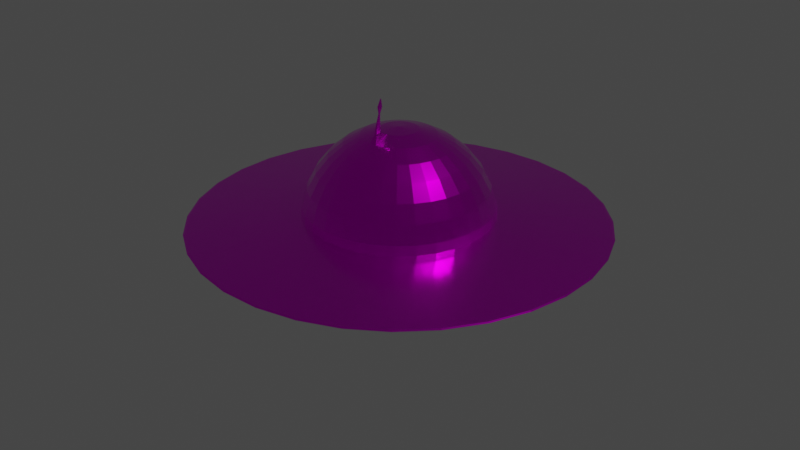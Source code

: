 # Source: untitled.blend  (saved by Blender 2.83.19; exported with 4.5.12 LTS)
import bpy
from mathutils import Matrix  # noqa: F401  (used for matrix-valued properties, if any)

bpy.ops.wm.read_factory_settings(use_empty=True)
scene = bpy.context.scene
scene.name = 'Scene'

# ---- collections
col_collection = bpy.data.collections.new('Collection'); scene.collection.children.link(col_collection)

# ---- images (referenced by path relative to the original .blend; pixels are not part of the script)
import os
ASSET_DIR = os.environ.get("B2B_ASSET_DIR", "")  # directory of the original .blend (textures are referenced by path, not embedded)
HERE = os.path.dirname(os.path.abspath(__file__))  # packed textures are extracted next to this script under _unpacked/

def load_image(name, relpath, width, height, colorspace="sRGB"):
    """Load a texture the original file referenced (path relative to the .blend, or extracted next to this script)."""
    p = next((c for c in (os.path.join(HERE, relpath), os.path.join(ASSET_DIR, relpath)) if relpath and os.path.exists(c)), "")
    if p:
        img = bpy.data.images.load(p, check_existing=True)
        img.name = name
    else:  # same state as the original file: an image datablock whose file is absent (Cycles renders it pink)
        img = bpy.data.images.new(name, width, height)
        img.source = "FILE"
        img.filepath = "//" + (relpath or name)
    img.colorspace_settings.name = colorspace
    return img
img_untitled = load_image('Untitled', 'textures/ufo.png', 1024, 1024, 'sRGB')

# ---- materials (node trees are filled in below, after node groups)
mat_material_001 = bpy.data.materials.new('Material.001')
mat_material_001.use_transparent_shadow = False

# ---- material node trees
mat_material_001.use_nodes = True; mat_material_001.node_tree.nodes.clear()
_N = mat_material_001.node_tree.nodes; _L = mat_material_001.node_tree.links
n0 = _N.new('ShaderNodeOutputMaterial'); n0.name = 'Material Output'; n0.location = (300, 300)
n1 = _N.new('ShaderNodeBsdfPrincipled'); n1.name = 'Principled BSDF'; n1.location = (10, 300)
n1.distribution = 'GGX'
n1.subsurface_method = 'BURLEY'
n1.inputs[1].default_value = 1.0
n1.inputs[2].default_value = 0.1939
n1.inputs[3].default_value = 1.45
n1.inputs[19].default_value = 0.1061
n1.inputs[27].default_value = (0.0, 0.0, 0.0, 1.0)
n1.inputs[28].default_value = 1.0
n2 = _N.new('ShaderNodeTexImage'); n2.name = 'Image Texture'; n2.location = (-340, 105)
n2.image = img_untitled
_L.new(n1.outputs[0], n0.inputs[0])
_L.new(n2.outputs[0], n1.inputs[0])
n0.is_active_output = True

# ---- world
world_world = bpy.data.worlds.new('World'); scene.world = world_world
world_world.use_nodes = True; world_world.node_tree.nodes.clear()
_N = world_world.node_tree.nodes; _L = world_world.node_tree.links
n0 = _N.new('ShaderNodeOutputWorld'); n0.name = 'World Output'; n0.location = (300, 300)
n1 = _N.new('ShaderNodeBackground'); n1.name = 'Background'; n1.location = (10, 300)
n1.inputs[0].default_value = (0.05088, 0.05088, 0.05088, 1.0)
_L.new(n1.outputs[0], n0.inputs[0])
n0.is_active_output = True
world_world.color = (0.05088, 0.05088, 0.05088)
world_world.use_sun_shadow = False
world_world.sun_shadow_jitter_overblur = 0.0

# ---- cameras
cam_camera = bpy.data.cameras.new('Camera')
cam_camera.clip_end = 100.0
cam_camera.ortho_scale = 7.314

# ---- lights
light_light = bpy.data.lights.new('Light', 'POINT')
light_light.transmission_factor = 0.0
light_light.energy = 1000.0
light_light.shadow_soft_size = 0.1
light_light.shadow_maximum_resolution = 0.006
light_light.use_absolute_resolution = True

# ---- meshes
me_sphere = bpy.data.meshes.new('Sphere')
me_sphere.from_pydata([(0.0, 0.1951, 0.9808), (0.0, 0.3827, 0.9239), (0.0, 0.5556, 0.8315), (0.0, 0.7071, 0.7071), (0.0, 0.8315, 0.5556), (0.0, 0.9239, 0.3827), (0.0, 0.9808, 0.1951), (0.0, 0.9808, -0.1951), (0.0, 0.5556, -0.8315), (0.03806, 0.1913, 0.9808), (0.07466, 0.3753, 0.9239), (0.1084, 0.5449, 0.8315), (0.1379, 0.6935, 0.7071), (0.1622, 0.8155, 0.5556), (0.1802, 0.9061, 0.3827), (0.1913, 0.9619, 0.1951), (0.1913, 0.9619, -0.1951), (0.1802, 0.9061, -0.3827), (0.1622, 0.8155, -0.5556), (0.1379, 0.6935, -0.7071), (0.1084, 0.5449, -0.8315), (0.07466, 0.3753, -0.9239), (0.03806, 0.1913, -0.9808), (0.07466, 0.1802, 0.9808), (0.1464, 0.3536, 0.9239), (0.2126, 0.5133, 0.8315), (0.2706, 0.6533, 0.7071), (0.3182, 0.7682, 0.5556), (0.3536, 0.8536, 0.3827), (0.3753, 0.9061, 0.1951), (0.3753, 0.9061, -0.1951), (0.3536, 0.8536, -0.3827), (0.3182, 0.7682, -0.5556), (0.2706, 0.6533, -0.7071), (0.2126, 0.5133, -0.8315), (0.1464, 0.3536, -0.9239), (0.07466, 0.1802, -0.9808), (0.1084, 0.1622, 0.9808), (0.2126, 0.3182, 0.9239), (0.3087, 0.4619, 0.8315), (0.3928, 0.5879, 0.7071), (0.4619, 0.6913, 0.5556), (0.5133, 0.7682, 0.3827), (0.5449, 0.8155, 0.1951), (0.5449, 0.8155, -0.1951), (0.5133, 0.7682, -0.3827), (0.4619, 0.6913, -0.5556), (0.3928, 0.5879, -0.7071), (0.3087, 0.4619, -0.8315), (0.2126, 0.3182, -0.9239), (0.1084, 0.1622, -0.9808), (0.1379, 0.1379, 0.9808), (0.2706, 0.2706, 0.9239), (0.3928, 0.3928, 0.8315), (0.5, 0.5, 0.7071), (0.5879, 0.5879, 0.5556), (0.6533, 0.6533, 0.3827), (0.6935, 0.6935, 0.1951), (0.6935, 0.6935, -0.1951), (0.6533, 0.6533, -0.3827), (0.5879, 0.5879, -0.5556), (0.5, 0.5, -0.7071), (0.3928, 0.3928, -0.8315), (0.2706, 0.2706, -0.9239), (0.1379, 0.1379, -0.9808), (0.1622, 0.1084, 0.9808), (0.3182, 0.2126, 0.9239), (0.4619, 0.3087, 0.8315), (0.5879, 0.3928, 0.7071), (0.6913, 0.4619, 0.5556), (0.7682, 0.5133, 0.3827), (0.8155, 0.5449, 0.1951), (0.8155, 0.5449, -0.1951), (0.7682, 0.5133, -0.3827), (0.6913, 0.4619, -0.5556), (0.5879, 0.3928, -0.7071), (0.4619, 0.3087, -0.8315), (0.3182, 0.2126, -0.9239), (0.1622, 0.1084, -0.9808), (0.1802, 0.07466, 0.9808), (0.3536, 0.1464, 0.9239), (0.5133, 0.2126, 0.8315), (0.6533, 0.2706, 0.7071), (0.7682, 0.3182, 0.5556), (0.8536, 0.3536, 0.3827), (0.9061, 0.3753, 0.1951), (0.9061, 0.3753, -0.1951), (0.8536, 0.3536, -0.3827), (0.7682, 0.3182, -0.5556), (0.6533, 0.2706, -0.7071), (0.5133, 0.2126, -0.8315), (0.3536, 0.1464, -0.9239), (0.1802, 0.07466, -0.9808), (0.1913, 0.03806, 0.9808), (0.3753, 0.07466, 0.9239), (0.5449, 0.1084, 0.8315), (0.6935, 0.1379, 0.7071), (0.8155, 0.1622, 0.5556), (0.9061, 0.1802, 0.3827), (0.9619, 0.1913, 0.1951), (0.9619, 0.1913, -0.1951), (0.9061, 0.1802, -0.3827), (0.8155, 0.1622, -0.5556), (0.6935, 0.1379, -0.7071), (0.5449, 0.1084, -0.8315), (0.3753, 0.07466, -0.9239), (0.1913, 0.03806, -0.9808), (0.1951, -3.266e-07, 0.9808), (0.3827, -3.192e-07, 0.9239), (0.5556, -3.117e-07, 0.8315), (0.7071, -3.192e-07, 0.7071), (0.8315, -3.341e-07, 0.5556), (0.9239, -2.745e-07, 0.3827), (0.9808, -3.937e-07, 0.1951), (0.9808, -3.937e-07, -0.1951), (0.9239, -2.298e-07, -0.3827), (0.8315, -3.341e-07, -0.5556), (0.7071, -3.192e-07, -0.7071), (0.5556, -3.415e-07, -0.8315), (0.3827, -3.043e-07, -0.9239), (0.1951, -3.08e-07, -0.9808), (0.1913, -0.03806, 0.9808), (0.3753, -0.07466, 0.9239), (0.5449, -0.1084, 0.8315), (0.6935, -0.138, 0.7071), (0.8155, -0.1622, 0.5556), (0.9061, -0.1802, 0.3827), (0.9619, -0.1913, 0.1951), (0.9619, -0.1913, -0.1951), (0.9061, -0.1802, -0.3827), (0.8155, -0.1622, -0.5556), (0.6935, -0.138, -0.7071), (0.5449, -0.1084, -0.8315), (0.3753, -0.07466, -0.9239), (0.1913, -0.03806, -0.9808), (0.1802, -0.07466, 0.9808), (0.3536, -0.1464, 0.9239), (0.5133, -0.2126, 0.8315), (0.6533, -0.2706, 0.7071), (0.7682, -0.3182, 0.5556), (0.8536, -0.3536, 0.3827), (0.9061, -0.3753, 0.1951), (0.9061, -0.3753, -0.1951), (0.8536, -0.3536, -0.3827), (0.7682, -0.3182, -0.5556), (0.6533, -0.2706, -0.7071), (0.5133, -0.2126, -0.8315), (0.3536, -0.1464, -0.9239), (0.1802, -0.07466, -0.9808), (0.1622, -0.1084, 0.9808), (0.3182, -0.2126, 0.9239), (0.4619, -0.3087, 0.8315), (0.5879, -0.3928, 0.7071), (0.6913, -0.4619, 0.5556), (0.7682, -0.5133, 0.3827), (0.8155, -0.5449, 0.1951), (0.8155, -0.5449, -0.1951), (0.7682, -0.5133, -0.3827), (0.6913, -0.4619, -0.5556), (0.5879, -0.3928, -0.7071), (0.4619, -0.3087, -0.8315), (0.3182, -0.2126, -0.9239), (0.1622, -0.1084, -0.9808), (0.1379, -0.138, 0.9808), (0.2706, -0.2706, 0.9239), (0.3928, -0.3928, 0.8315), (0.5, -0.5, 0.7071), (0.5879, -0.5879, 0.5556), (0.6533, -0.6533, 0.3827), (0.6935, -0.6935, 0.1951), (0.6935, -0.6935, -0.1951), (0.6533, -0.6533, -0.3827), (0.5879, -0.5879, -0.5556), (0.5, -0.5, -0.7071), (0.3928, -0.3928, -0.8315), (0.2706, -0.2706, -0.9239), (0.1379, -0.138, -0.9808), (0.1084, -0.1622, 0.9808), (0.2126, -0.3182, 0.9239), (0.3087, -0.4619, 0.8315), (0.3928, -0.5879, 0.7071), (0.4619, -0.6913, 0.5556), (0.5133, -0.7682, 0.3827), (0.5449, -0.8155, 0.1951), (0.5449, -0.8155, -0.1951), (0.5133, -0.7682, -0.3827), (0.4619, -0.6913, -0.5556), (0.3928, -0.5879, -0.7071), (0.3087, -0.4619, -0.8315), (0.2126, -0.3182, -0.9239), (0.1084, -0.1622, -0.9808), (0.0, -3.258e-07, -1.0), (0.07466, -0.1802, 0.9808), (0.1464, -0.3536, 0.9239), (0.2126, -0.5133, 0.8315), (0.2706, -0.6533, 0.7071), (0.3182, -0.7682, 0.5556), (0.3536, -0.8536, 0.3827), (0.3753, -0.9061, 0.1951), (0.3753, -0.9061, -0.1951), (0.3536, -0.8536, -0.3827), (0.3182, -0.7682, -0.5556), (0.2706, -0.6533, -0.7071), (0.2126, -0.5133, -0.8315), (0.1464, -0.3536, -0.9239), (0.07466, -0.1802, -0.9808), (0.03806, -0.1913, 0.9808), (0.07466, -0.3753, 0.9239), (0.1084, -0.5449, 0.8315), (0.1379, -0.6935, 0.7071), (0.1622, -0.8155, 0.5556), (0.1802, -0.9061, 0.3827), (0.1913, -0.9619, 0.1951), (0.1913, -0.9619, -0.1951), (0.1802, -0.9061, -0.3827), (0.1622, -0.8155, -0.5556), (0.1379, -0.6935, -0.7071), (0.1084, -0.5449, -0.8315), (0.07466, -0.3753, -0.9239), (0.03806, -0.1913, -0.9808), (-7.212e-09, -0.1951, 0.9808), (4.122e-08, -0.3827, 0.9239), (2.632e-08, -0.5556, 0.8315), (-2.584e-08, -0.7071, 0.7071), (-8.544e-08, -0.8315, 0.5556), (6.357e-08, -0.9239, 0.3827), (-8.544e-08, -0.9808, 0.1951), (-8.544e-08, -0.9808, -0.1951), (6.357e-08, -0.9239, -0.3827), (-8.544e-08, -0.8315, -0.5556), (-2.584e-08, -0.7071, -0.7071), (-1.094e-08, -0.5556, -0.8315), (3.964e-09, -0.3827, -0.9239), (3.964e-09, -0.1951, -0.9808), (-0.03806, -0.1913, 0.9808), (-0.07466, -0.3753, 0.9239), (-0.1084, -0.5449, 0.8315), (-0.1379, -0.6935, 0.7071), (-0.1622, -0.8155, 0.5556), (-0.1802, -0.9061, 0.3827), (-0.1913, -0.9619, 0.1951), (-0.1913, -0.9619, -0.1951), (-0.1802, -0.9061, -0.3827), (-0.1622, -0.8155, -0.5556), (-0.1379, -0.6935, -0.7071), (-0.1084, -0.5449, -0.8315), (-0.07466, -0.3753, -0.9239), (-0.03806, -0.1913, -0.9808), (-0.07466, -0.1802, 0.9808), (-0.1464, -0.3536, 0.9239), (-0.2126, -0.5133, 0.8315), (-0.2706, -0.6533, 0.7071), (-0.3182, -0.7682, 0.5556), (-0.3536, -0.8536, 0.3827), (-0.3753, -0.9061, 0.1951), (-0.3753, -0.9061, -0.1951), (-0.3536, -0.8536, -0.3827), (-0.3182, -0.7682, -0.5556), (-0.2706, -0.6533, -0.7071), (-0.2126, -0.5133, -0.8315), (-0.1464, -0.3536, -0.9239), (-0.07466, -0.1802, -0.9808), (-0.1084, -0.1622, 0.9808), (-0.2126, -0.3182, 0.9239), (-0.3087, -0.4619, 0.8315), (-0.3928, -0.5879, 0.7071), (-0.4619, -0.6913, 0.5556), (-0.5133, -0.7682, 0.3827), (-0.5449, -0.8155, 0.1951), (-0.5449, -0.8155, -0.1951), (-0.5133, -0.7682, -0.3827), (-0.4619, -0.6913, -0.5556), (-0.3928, -0.5879, -0.7071), (-0.3087, -0.4619, -0.8315), (-0.2126, -0.3182, -0.9239), (-0.1084, -0.1622, -0.9808), (-2.304e-07, -5.562e-07, 1.0), (-0.1379, -0.138, 0.9808), (-0.2706, -0.2706, 0.9239), (-0.3928, -0.3928, 0.8315), (-0.5, -0.5, 0.7071), (-0.5879, -0.5879, 0.5556), (-0.6533, -0.6533, 0.3827), (-0.6935, -0.6935, 0.1951), (-0.6935, -0.6935, -0.1951), (-0.6533, -0.6533, -0.3827), (-0.5879, -0.5879, -0.5556), (-0.5, -0.5, -0.7071), (-0.3928, -0.3928, -0.8315), (-0.2706, -0.2706, -0.9239), (-0.1379, -0.1379, -0.9808), (-0.1622, -0.1084, 0.9808), (-0.3182, -0.2126, 0.9239), (-0.4619, -0.3087, 0.8315), (-0.5879, -0.3928, 0.7071), (-0.6913, -0.4619, 0.5556), (-0.7682, -0.5133, 0.3827), (-0.8155, -0.5449, 0.1951), (-0.8155, -0.5449, -0.1951), (-0.7682, -0.5133, -0.3827), (-0.6913, -0.4619, -0.5556), (-0.5879, -0.3928, -0.7071), (-0.4619, -0.3087, -0.8315), (-0.3182, -0.2126, -0.9239), (-0.1622, -0.1084, -0.9808), (-0.1802, -0.07466, 0.9808), (-0.3536, -0.1464, 0.9239), (-0.5133, -0.2126, 0.8315), (-0.6533, -0.2706, 0.7071), (-0.7682, -0.3182, 0.5556), (-0.8536, -0.3536, 0.3827), (-0.9061, -0.3753, 0.1951), (-0.9061, -0.3753, -0.1951), (-0.8536, -0.3536, -0.3827), (-0.7682, -0.3182, -0.5556), (-0.6533, -0.2706, -0.7071), (-0.5133, -0.2126, -0.8315), (-0.3536, -0.1464, -0.9239), (-0.1802, -0.07466, -0.9808), (-0.1913, -0.03806, 0.9808), (-0.3753, -0.07466, 0.9239), (-0.5449, -0.1084, 0.8315), (-0.6935, -0.1379, 0.7071), (-0.8155, -0.1622, 0.5556), (-0.9061, -0.1802, 0.3827), (-0.9619, -0.1913, 0.1951), (-0.9619, -0.1913, -0.1951), (-0.9061, -0.1802, -0.3827), (-0.8155, -0.1622, -0.5556), (-0.6935, -0.1379, -0.7071), (-0.5449, -0.1084, -0.8315), (-0.3753, -0.07466, -0.9239), (-0.1913, -0.03806, -0.9808), (-0.1951, -3.117e-07, 0.9808), (-0.3827, -2.819e-07, 0.9239), (-0.5556, -2.819e-07, 0.8315), (-0.7071, -1.851e-07, 0.7071), (-0.8315, -1.404e-07, 0.5556), (-0.9239, -3.192e-07, 0.3827), (-0.9808, -9.567e-08, 0.1951), (-0.9808, -9.567e-08, -0.1951), (-0.9239, -3.192e-07, -0.3827), (-0.8315, -1.404e-07, -0.5556), (-0.7071, -1.851e-07, -0.7071), (-0.5556, -2.596e-07, -0.8315), (-0.3827, -2.521e-07, -0.9239), (-0.1951, -3.155e-07, -0.9808), (-0.1913, 0.03806, 0.9808), (-0.3753, 0.07466, 0.9239), (-0.5449, 0.1084, 0.8315), (-0.6935, 0.1379, 0.7071), (-0.8155, 0.1622, 0.5556), (-0.9061, 0.1802, 0.3827), (-0.9619, 0.1913, 0.1951), (-0.9619, 0.1913, -0.1951), (-0.9061, 0.1802, -0.3827), (-0.8155, 0.1622, -0.5556), (-0.6935, 0.1379, -0.7071), (-0.5449, 0.1084, -0.8315), (-0.3753, 0.07466, -0.9239), (-0.1913, 0.03806, -0.9808), (-0.1802, 0.07466, 0.9808), (-0.3536, 0.1464, 0.9239), (-0.5133, 0.2126, 0.8315), (-0.6533, 0.2706, 0.7071), (-0.7682, 0.3182, 0.5556), (-0.8536, 0.3536, 0.3827), (-0.9061, 0.3753, 0.1951), (-0.9061, 0.3753, -0.1951), (-0.8536, 0.3536, -0.3827), (-0.7682, 0.3182, -0.5556), (-0.6533, 0.2706, -0.7071), (-0.5133, 0.2126, -0.8315), (-0.3536, 0.1464, -0.9239), (-0.1802, 0.07466, -0.9808), (-0.1622, 0.1084, 0.9808), (-0.3182, 0.2126, 0.9239), (-0.4619, 0.3087, 0.8315), (-0.5879, 0.3928, 0.7071), (-0.6913, 0.4619, 0.5556), (-0.7682, 0.5133, 0.3827), (-0.8155, 0.5449, 0.1951), (-0.8155, 0.5449, -0.1951), (-0.7682, 0.5133, -0.3827), (-0.6913, 0.4619, -0.5556), (-0.5879, 0.3928, -0.7071), (-0.4619, 0.3087, -0.8315), (-0.3182, 0.2126, -0.9239), (-0.1622, 0.1084, -0.9808), (-0.1379, 0.1379, 0.9808), (-0.2706, 0.2706, 0.9239), (-0.3928, 0.3928, 0.8315), (-0.5, 0.5, 0.7071), (-0.5879, 0.5879, 0.5556), (-0.6533, 0.6533, 0.3827), (-0.6935, 0.6935, 0.1951), (-0.6935, 0.6935, -0.1951), (-0.6533, 0.6533, -0.3827), (-0.5879, 0.5879, -0.5556), (-0.5, 0.5, -0.7071), (-0.3928, 0.3928, -0.8315), (-0.2706, 0.2706, -0.9239), (-0.1379, 0.1379, -0.9808), (-0.1084, 0.1622, 0.9808), (-0.2126, 0.3182, 0.9239), (-0.3087, 0.4619, 0.8315), (-0.3928, 0.5879, 0.7071), (-0.4619, 0.6913, 0.5556), (-0.5133, 0.7682, 0.3827), (-0.5449, 0.8155, 0.1951), (-0.5449, 0.8155, -0.1951), (-0.5133, 0.7682, -0.3827), (-0.4619, 0.6913, -0.5556), (-0.3928, 0.5879, -0.7071), (-0.3087, 0.4619, -0.8315), (-0.2126, 0.3182, -0.9239), (-0.1084, 0.1622, -0.9808), (-0.07466, 0.1802, 0.9808), (-0.1464, 0.3536, 0.9239), (-0.2126, 0.5133, 0.8315), (-0.2706, 0.6533, 0.7071), (-0.3182, 0.7682, 0.5556), (-0.3536, 0.8536, 0.3827), (-0.3753, 0.9061, 0.1951), (-0.3753, 0.9061, -0.1951), (-0.3536, 0.8536, -0.3827), (-0.3182, 0.7682, -0.5556), (-0.2706, 0.6533, -0.7071), (-0.2126, 0.5133, -0.8315), (-0.1464, 0.3536, -0.9239), (-0.07466, 0.1802, -0.9808), (-0.03806, 0.1913, 0.9808), (-0.07466, 0.3753, 0.9239), (-0.1084, 0.5449, 0.8315), (-0.1379, 0.6935, 0.7071), (-0.1622, 0.8155, 0.5556), (-0.1802, 0.9061, 0.3827), (-0.1913, 0.9619, 0.1951), (-0.1913, 0.9619, -0.1951), (-0.1802, 0.9061, -0.3827), (-0.1622, 0.8155, -0.5556), (-0.1379, 0.6935, -0.7071), (-0.1084, 0.5449, -0.8315), (-0.07466, 0.3753, -0.9239), (-0.03806, 0.1913, -0.9808), (6.357e-08, 0.9239, -0.3827), (2.722e-07, 0.8315, -0.5556), (1.53e-07, 0.7071, -0.7071), (7.847e-08, 0.3827, -0.9239), (1.514e-08, 0.1951, -0.9808), (0.0, 0.9908, 0.09372), (0.1933, 0.9717, 0.09372), (0.3792, 0.9154, 0.09372), (0.5504, 0.8238, 0.09372), (0.7006, 0.7006, 0.09372), (0.8238, 0.5504, 0.09372), (0.9154, 0.3792, 0.09372), (0.9717, 0.1933, 0.09372), (0.9908, -3.859e-07, 0.09372), (0.9717, -0.1933, 0.09372), (0.9154, -0.3792, 0.09372), (0.8238, -0.5504, 0.09372), (0.7006, -0.7006, 0.09372), (0.5504, -0.8238, 0.09372), (0.3792, -0.9154, 0.09372), (0.1933, -0.9717, 0.09372), (-9.319e-08, -0.9908, 0.09372), (-0.1933, -0.9717, 0.09372), (-0.3792, -0.9154, 0.09372), (-0.5504, -0.8238, 0.09372), (-0.7006, -0.7006, 0.09372), (-0.8238, -0.5504, 0.09372), (-0.9154, -0.3792, 0.09372), (-0.9717, -0.1933, 0.09372), (-0.9908, -1.189e-07, 0.09372), (-0.9717, 0.1933, 0.09372), (-0.9154, 0.3792, 0.09372), (-0.8238, 0.5504, 0.09372), (-0.7006, 0.7006, 0.09372), (-0.5504, 0.8238, 0.09372), (-0.3792, 0.9154, 0.09372), (-0.1933, 0.9717, 0.09372), (0.0, 0.9904, -0.09755), (0.1932, 0.9714, -0.09755), (0.379, 0.915, -0.09755), (0.5502, 0.8235, -0.09755), (0.7003, 0.7003, -0.09755), (0.8235, 0.5502, -0.09755), (0.915, 0.379, -0.09755), (0.9714, 0.1932, -0.09755), (0.9904, -3.862e-07, -0.09755), (0.9714, -0.1932, -0.09755), (0.915, -0.379, -0.09755), (0.8235, -0.5502, -0.09755), (0.7003, -0.7003, -0.09755), (0.5502, -0.8235, -0.09755), (0.379, -0.915, -0.09755), (0.1932, -0.9714, -0.09755), (-9.289e-08, -0.9904, -0.09755), (-0.1932, -0.9714, -0.09755), (-0.379, -0.915, -0.09755), (-0.5502, -0.8235, -0.09755), (-0.7003, -0.7003, -0.09755), (-0.8235, -0.5502, -0.09755), (-0.915, -0.379, -0.09755), (-0.9714, -0.1932, -0.09755), (-0.9904, -1.18e-07, -0.09755), (-0.9714, 0.1932, -0.09755), (-0.915, 0.379, -0.09755), (-0.8235, 0.5502, -0.09755), (-0.7003, 0.7003, -0.09755), (-0.5502, 0.8235, -0.09755), (-0.379, 0.915, -0.09755), (-0.1932, 0.9714, -0.09755), (-1.458e-07, 2.14, 0.006378), (-1.458e-07, 2.16, -0.001172), (0.4174, 2.099, 0.006378), (0.4213, 2.118, -0.001172), (0.8189, 1.977, 0.006378), (0.8265, 1.995, -0.001172), (1.189, 1.779, 0.006378), (1.2, 1.796, -0.001172), (1.513, 1.513, 0.006378), (1.527, 1.527, -0.001172), (1.779, 1.189, 0.006378), (1.796, 1.2, -0.001172), (1.977, 0.8189, 0.006378), (1.995, 0.8265, -0.001172), (2.099, 0.4174, 0.006378), (2.118, 0.4213, -0.001172), (2.14, -4.994e-07, 0.006378), (2.16, -4.84e-07, -0.001172), (2.099, -0.4175, 0.006378), (2.118, -0.4213, -0.001172), (1.977, -0.8189, 0.006378), (1.995, -0.8265, -0.001172), (1.779, -1.189, 0.006378), (1.796, -1.2, -0.001172), (1.513, -1.513, 0.006378), (1.527, -1.527, -0.001172), (1.189, -1.779, 0.006378), (1.2, -1.796, -0.001172), (0.8189, -1.977, 0.006378), (0.8265, -1.995, -0.001172), (0.4174, -2.099, 0.006378), (0.4213, -2.118, -0.001172), (-3.471e-07, -2.14, 0.006378), (-3.625e-07, -2.16, -0.001172), (-0.4174, -2.099, 0.006378), (-0.4213, -2.118, -0.001172), (-0.8189, -1.977, 0.006378), (-0.8265, -1.995, -0.001172), (-1.189, -1.779, 0.006378), (-1.2, -1.796, -0.001172), (-1.513, -1.513, 0.006378), (-1.527, -1.527, -0.001172), (-1.779, -1.189, 0.006378), (-1.796, -1.2, -0.001172), (-1.977, -0.8189, 0.006378), (-1.995, -0.8265, -0.001172), (-2.099, -0.4174, 0.006378), (-2.118, -0.4213, -0.001172), (-2.14, 7.732e-08, 0.006378), (-2.16, 3.094e-08, -0.001172), (-2.099, 0.4174, 0.006378), (-2.118, 0.4213, -0.001172), (-1.977, 0.8189, 0.006378), (-1.995, 0.8265, -0.001172), (-1.779, 1.189, 0.006378), (-1.796, 1.2, -0.001172), (-1.513, 1.513, 0.006378), (-1.527, 1.527, -0.001172), (-1.189, 1.779, 0.006378), (-1.2, 1.796, -0.001172), (-0.8189, 1.977, 0.006378), (-0.8265, 1.995, -0.001172), (-0.4174, 2.099, 0.006378), (-0.4213, 2.118, -0.001172), (-1.458e-07, 2.139, -0.009031), (0.4173, 2.098, -0.009031), (0.8185, 1.976, -0.009031), (1.188, 1.778, -0.009031), (1.512, 1.512, -0.009031), (1.778, 1.188, -0.009031), (1.976, 0.8185, -0.009031), (2.098, 0.4173, -0.009031), (2.139, -5.001e-07, -0.009031), (2.098, -0.4173, -0.009031), (1.976, -0.8185, -0.009031), (1.778, -1.188, -0.009031), (1.512, -1.512, -0.009031), (1.188, -1.778, -0.009031), (0.8185, -1.976, -0.009031), (0.4173, -2.098, -0.009031), (-3.464e-07, -2.139, -0.009031), (-0.4173, -2.098, -0.009031), (-0.8185, -1.976, -0.009031), (-1.188, -1.778, -0.009031), (-1.512, -1.512, -0.009031), (-1.778, -1.188, -0.009031), (-1.976, -0.8185, -0.009031), (-2.098, -0.4173, -0.009031), (-2.139, 7.921e-08, -0.009031), (-2.098, 0.4173, -0.009031), (-1.976, 0.8185, -0.009031), (-1.778, 1.188, -0.009031), (-1.512, 1.512, -0.009031), (-1.188, 1.778, -0.009031), (-0.8185, 1.976, -0.009031), (-0.4173, 2.098, -0.009031), (0.0332, -0.2777, 1.023), (0.04412, -0.3351, 1.02), (0.02185, -0.2788, 1.023), (0.02185, -0.3372, 1.021), (0.03415, -0.2792, 1.052), (0.04507, -0.3364, 1.058), (0.0228, -0.2803, 1.052), (0.0228, -0.3384, 1.058), (0.03692, -0.2814, 1.219), (0.04057, -0.3005, 1.221), (0.03314, -0.2818, 1.219), (0.03314, -0.3012, 1.221), (0.04036, -0.2587, 1.28), (0.04996, -0.309, 1.285), (0.03036, -0.2596, 1.281), (0.03036, -0.3108, 1.286), (0.04057, -0.2711, 1.363), (0.04242, -0.2808, 1.364), (0.03864, -0.2713, 1.363), (0.03864, -0.2812, 1.364)], [], [(2, 1, 10, 11), (446, 445, 17, 18), (3, 2, 11, 12), (447, 446, 18, 19), (4, 3, 12, 13), (8, 447, 19, 20), (5, 4, 13, 14), (448, 8, 20, 21), (6, 5, 14, 15), (449, 448, 21, 22), (450, 6, 15, 451), (0, 276, 9), (191, 449, 22), (498, 497, 593, 594), (1, 0, 9, 10), (445, 7, 16, 17), (10, 9, 23, 24), (17, 16, 30, 31), (11, 10, 24, 25), (18, 17, 31, 32), (12, 11, 25, 26), (19, 18, 32, 33), (13, 12, 26, 27), (20, 19, 33, 34), (14, 13, 27, 28), (21, 20, 34, 35), (15, 14, 28, 29), (22, 21, 35, 36), (451, 15, 29, 452), (9, 276, 23), (191, 22, 36), (480, 481, 576, 574), (28, 27, 41, 42), (35, 34, 48, 49), (29, 28, 42, 43), (36, 35, 49, 50), (452, 29, 43, 453), (23, 276, 37), (191, 36, 50), (454, 455, 524, 522), (24, 23, 37, 38), (31, 30, 44, 45), (25, 24, 38, 39), (32, 31, 45, 46), (26, 25, 39, 40), (33, 32, 46, 47), (27, 26, 40, 41), (34, 33, 47, 48), (45, 44, 58, 59), (39, 38, 52, 53), (46, 45, 59, 60), (40, 39, 53, 54), (47, 46, 60, 61), (41, 40, 54, 55), (48, 47, 61, 62), (42, 41, 55, 56), (49, 48, 62, 63), (43, 42, 56, 57), (50, 49, 63, 64), (453, 43, 57, 454), (37, 276, 51), (191, 50, 64), (499, 498, 594, 595), (38, 37, 51, 52), (63, 62, 76, 77), (57, 56, 70, 71), (64, 63, 77, 78), (454, 57, 71, 455), (51, 276, 65), (191, 64, 78), (481, 450, 514, 576), (52, 51, 65, 66), (59, 58, 72, 73), (53, 52, 66, 67), (60, 59, 73, 74), (54, 53, 67, 68), (61, 60, 74, 75), (55, 54, 68, 69), (62, 61, 75, 76), (56, 55, 69, 70), (67, 66, 80, 81), (74, 73, 87, 88), (68, 67, 81, 82), (75, 74, 88, 89), (69, 68, 82, 83), (76, 75, 89, 90), (70, 69, 83, 84), (77, 76, 90, 91), (71, 70, 84, 85), (78, 77, 91, 92), (455, 71, 85, 456), (65, 276, 79), (191, 78, 92), (455, 456, 526, 524), (66, 65, 79, 80), (73, 72, 86, 87), (85, 84, 98, 99), (92, 91, 105, 106), (456, 85, 99, 457), (79, 276, 93), (191, 92, 106), (500, 499, 595, 596), (80, 79, 93, 94), (87, 86, 100, 101), (81, 80, 94, 95), (88, 87, 101, 102), (82, 81, 95, 96), (89, 88, 102, 103), (83, 82, 96, 97), (90, 89, 103, 104), (84, 83, 97, 98), (91, 90, 104, 105), (102, 101, 115, 116), (96, 95, 109, 110), (103, 102, 116, 117), (97, 96, 110, 111), (104, 103, 117, 118), (98, 97, 111, 112), (105, 104, 118, 119), (99, 98, 112, 113), (106, 105, 119, 120), (457, 99, 113, 458), (93, 276, 107), (191, 106, 120), (456, 457, 528, 526), (94, 93, 107, 108), (101, 100, 114, 115), (95, 94, 108, 109), (120, 119, 133, 134), (458, 113, 127, 459), (107, 276, 121), (191, 120, 134), (501, 500, 596, 597), (108, 107, 121, 122), (115, 114, 128, 129), (109, 108, 122, 123), (116, 115, 129, 130), (110, 109, 123, 124), (117, 116, 130, 131), (111, 110, 124, 125), (118, 117, 131, 132), (112, 111, 125, 126), (119, 118, 132, 133), (113, 112, 126, 127), (131, 130, 144, 145), (125, 124, 138, 139), (132, 131, 145, 146), (126, 125, 139, 140), (133, 132, 146, 147), (127, 126, 140, 141), (134, 133, 147, 148), (459, 127, 141, 460), (121, 276, 135), (191, 134, 148), (457, 458, 530, 528), (122, 121, 135, 136), (129, 128, 142, 143), (123, 122, 136, 137), (130, 129, 143, 144), (124, 123, 137, 138), (135, 276, 149), (191, 148, 162), (502, 501, 597, 598), (136, 135, 149, 150), (143, 142, 156, 157), (137, 136, 150, 151), (144, 143, 157, 158), (138, 137, 151, 152), (145, 144, 158, 159), (139, 138, 152, 153), (146, 145, 159, 160), (140, 139, 153, 154), (147, 146, 160, 161), (141, 140, 154, 155), (148, 147, 161, 162), (460, 141, 155, 461), (153, 152, 166, 167), (160, 159, 173, 174), (154, 153, 167, 168), (161, 160, 174, 175), (155, 154, 168, 169), (162, 161, 175, 176), (461, 155, 169, 462), (149, 276, 163), (191, 162, 176), (458, 459, 532, 530), (150, 149, 163, 164), (157, 156, 170, 171), (151, 150, 164, 165), (158, 157, 171, 172), (152, 151, 165, 166), (159, 158, 172, 173), (503, 502, 598, 599), (164, 163, 177, 178), (171, 170, 184, 185), (165, 164, 178, 179), (172, 171, 185, 186), (166, 165, 179, 180), (173, 172, 186, 187), (167, 166, 180, 181), (174, 173, 187, 188), (168, 167, 181, 182), (175, 174, 188, 189), (169, 168, 182, 183), (176, 175, 189, 190), (462, 169, 183, 463), (163, 276, 177), (191, 176, 190), (188, 187, 202, 203), (182, 181, 196, 197), (189, 188, 203, 204), (183, 182, 197, 198), (190, 189, 204, 205), (463, 183, 198, 464), (177, 276, 192), (191, 190, 205), (459, 460, 534, 532), (178, 177, 192, 193), (185, 184, 199, 200), (179, 178, 193, 194), (186, 185, 200, 201), (180, 179, 194, 195), (187, 186, 201, 202), (181, 180, 195, 196), (193, 192, 206, 207), (200, 199, 213, 214), (194, 193, 207, 208), (201, 200, 214, 215), (195, 194, 208, 209), (202, 201, 215, 216), (196, 195, 209, 210), (203, 202, 216, 217), (197, 196, 210, 211), (204, 203, 217, 218), (198, 197, 211, 212), (205, 204, 218, 219), (464, 198, 212, 465), (192, 276, 206), (191, 205, 219), (504, 503, 599, 600), (211, 210, 224, 225), (218, 217, 231, 232), (212, 211, 225, 226), (219, 218, 232, 233), (465, 212, 226, 466), (206, 276, 220), (191, 219, 233), (460, 461, 536, 534), (207, 206, 610, 611), (214, 213, 227, 228), (208, 207, 221, 222), (215, 214, 228, 229), (209, 208, 222, 223), (216, 215, 229, 230), (210, 209, 223, 224), (217, 216, 230, 231), (228, 227, 241, 242), (222, 221, 235, 236), (229, 228, 242, 243), (223, 222, 236, 237), (230, 229, 243, 244), (224, 223, 237, 238), (231, 230, 244, 245), (225, 224, 238, 239), (232, 231, 245, 246), (226, 225, 239, 240), (233, 232, 246, 247), (466, 226, 240, 467), (220, 276, 234), (191, 233, 247), (505, 504, 600, 601), (221, 220, 234, 235), (246, 245, 259, 260), (240, 239, 253, 254), (247, 246, 260, 261), (467, 240, 254, 468), (234, 276, 248), (191, 247, 261), (461, 462, 538, 536), (235, 234, 248, 249), (242, 241, 255, 256), (236, 235, 249, 250), (243, 242, 256, 257), (237, 236, 250, 251), (244, 243, 257, 258), (238, 237, 251, 252), (245, 244, 258, 259), (239, 238, 252, 253), (257, 256, 270, 271), (251, 250, 264, 265), (258, 257, 271, 272), (252, 251, 265, 266), (259, 258, 272, 273), (253, 252, 266, 267), (260, 259, 273, 274), (254, 253, 267, 268), (261, 260, 274, 275), (468, 254, 268, 469), (248, 276, 262), (191, 261, 275), (506, 505, 601, 602), (249, 248, 262, 263), (256, 255, 269, 270), (250, 249, 263, 264), (275, 274, 289, 290), (469, 268, 283, 470), (262, 276, 277), (191, 275, 290), (462, 463, 540, 538), (263, 262, 277, 278), (270, 269, 284, 285), (264, 263, 278, 279), (271, 270, 285, 286), (265, 264, 279, 280), (272, 271, 286, 287), (266, 265, 280, 281), (273, 272, 287, 288), (267, 266, 281, 282), (274, 273, 288, 289), (268, 267, 282, 283), (280, 279, 293, 294), (287, 286, 300, 301), (281, 280, 294, 295), (288, 287, 301, 302), (282, 281, 295, 296), (289, 288, 302, 303), (283, 282, 296, 297), (290, 289, 303, 304), (470, 283, 297, 471), (277, 276, 291), (191, 290, 304), (507, 506, 602, 603), (278, 277, 291, 292), (285, 284, 298, 299), (279, 278, 292, 293), (286, 285, 299, 300), (471, 297, 311, 472), (291, 276, 305), (191, 304, 318), (463, 464, 542, 540), (292, 291, 305, 306), (299, 298, 312, 313), (293, 292, 306, 307), (300, 299, 313, 314), (294, 293, 307, 308), (301, 300, 314, 315), (295, 294, 308, 309), (302, 301, 315, 316), (296, 295, 309, 310), (303, 302, 316, 317), (297, 296, 310, 311), (304, 303, 317, 318), (315, 314, 328, 329), (309, 308, 322, 323), (316, 315, 329, 330), (310, 309, 323, 324), (317, 316, 330, 331), (311, 310, 324, 325), (318, 317, 331, 332), (472, 311, 325, 473), (305, 276, 319), (191, 318, 332), (508, 507, 603, 604), (306, 305, 319, 320), (313, 312, 326, 327), (307, 306, 320, 321), (314, 313, 327, 328), (308, 307, 321, 322), (319, 276, 333), (191, 332, 346), (464, 465, 544, 542), (320, 319, 333, 334), (327, 326, 340, 341), (321, 320, 334, 335), (328, 327, 341, 342), (322, 321, 335, 336), (329, 328, 342, 343), (323, 322, 336, 337), (330, 329, 343, 344), (324, 323, 337, 338), (331, 330, 344, 345), (325, 324, 338, 339), (332, 331, 345, 346), (473, 325, 339, 474), (337, 336, 350, 351), (344, 343, 357, 358), (338, 337, 351, 352), (345, 344, 358, 359), (339, 338, 352, 353), (346, 345, 359, 360), (474, 339, 353, 475), (333, 276, 347), (191, 346, 360), (509, 508, 604, 605), (334, 333, 347, 348), (341, 340, 354, 355), (335, 334, 348, 349), (342, 341, 355, 356), (336, 335, 349, 350), (343, 342, 356, 357), (483, 482, 578, 579), (348, 347, 361, 362), (355, 354, 368, 369), (349, 348, 362, 363), (356, 355, 369, 370), (350, 349, 363, 364), (357, 356, 370, 371), (351, 350, 364, 365), (358, 357, 371, 372), (352, 351, 365, 366), (359, 358, 372, 373), (353, 352, 366, 367), (360, 359, 373, 374), (475, 353, 367, 476), (347, 276, 361), (191, 360, 374), (372, 371, 385, 386), (366, 365, 379, 380), (373, 372, 386, 387), (367, 366, 380, 381), (374, 373, 387, 388), (476, 367, 381, 477), (361, 276, 375), (191, 374, 388), (465, 466, 546, 544), (362, 361, 375, 376), (369, 368, 382, 383), (363, 362, 376, 377), (370, 369, 383, 384), (364, 363, 377, 378), (371, 370, 384, 385), (365, 364, 378, 379), (383, 382, 396, 397), (377, 376, 390, 391), (384, 383, 397, 398), (378, 377, 391, 392), (385, 384, 398, 399), (379, 378, 392, 393), (386, 385, 399, 400), (380, 379, 393, 394), (387, 386, 400, 401), (381, 380, 394, 395), (388, 387, 401, 402), (477, 381, 395, 478), (375, 276, 389), (191, 388, 402), (510, 509, 605, 606), (376, 375, 389, 390), (401, 400, 414, 415), (395, 394, 408, 409), (402, 401, 415, 416), (478, 395, 409, 479), (389, 276, 403), (191, 402, 416), (484, 483, 579, 580), (390, 389, 403, 404), (397, 396, 410, 411), (391, 390, 404, 405), (398, 397, 411, 412), (392, 391, 405, 406), (399, 398, 412, 413), (393, 392, 406, 407), (400, 399, 413, 414), (394, 393, 407, 408), (405, 404, 418, 419), (412, 411, 425, 426), (406, 405, 419, 420), (413, 412, 426, 427), (407, 406, 420, 421), (414, 413, 427, 428), (408, 407, 421, 422), (415, 414, 428, 429), (409, 408, 422, 423), (416, 415, 429, 430), (479, 409, 423, 480), (403, 276, 417), (191, 416, 430), (466, 467, 548, 546), (404, 403, 417, 418), (411, 410, 424, 425), (423, 422, 436, 437), (430, 429, 443, 444), (480, 423, 437, 481), (417, 276, 431), (191, 430, 444), (511, 510, 606, 607), (418, 417, 431, 432), (425, 424, 438, 439), (419, 418, 432, 433), (426, 425, 439, 440), (420, 419, 433, 434), (427, 426, 440, 441), (421, 420, 434, 435), (428, 427, 441, 442), (422, 421, 435, 436), (429, 428, 442, 443), (440, 439, 445, 446), (434, 433, 2, 3), (441, 440, 446, 447), (435, 434, 3, 4), (442, 441, 447, 8), (436, 435, 4, 5), (443, 442, 8, 448), (437, 436, 5, 6), (444, 443, 448, 449), (481, 437, 6, 450), (431, 276, 0), (191, 444, 449), (485, 484, 580, 581), (432, 431, 0, 1), (439, 438, 7, 445), (433, 432, 1, 2), (467, 468, 550, 548), (512, 511, 607, 608), (486, 485, 581, 582), (468, 469, 552, 550), (513, 512, 608, 609), (487, 486, 582, 583), (469, 470, 554, 552), (482, 513, 609, 578), (488, 487, 583, 584), (470, 471, 556, 554), (489, 488, 584, 585), (471, 472, 558, 556), (490, 489, 585, 586), (472, 473, 560, 558), (491, 490, 586, 587), (473, 474, 562, 560), (492, 491, 587, 588), (474, 475, 564, 562), (493, 492, 588, 589), (475, 476, 566, 564), (494, 493, 589, 590), (476, 477, 568, 566), (450, 451, 516, 514), (495, 494, 590, 591), (477, 478, 570, 568), (451, 452, 518, 516), (496, 495, 591, 592), (478, 479, 572, 570), (452, 453, 520, 518), (497, 496, 592, 593), (479, 480, 574, 572), (453, 454, 522, 520), (438, 513, 482, 7), (424, 512, 513, 438), (410, 511, 512, 424), (396, 510, 511, 410), (382, 509, 510, 396), (368, 508, 509, 382), (354, 507, 508, 368), (340, 506, 507, 354), (326, 505, 506, 340), (312, 504, 505, 326), (298, 503, 504, 312), (284, 502, 503, 298), (269, 501, 502, 284), (255, 500, 501, 269), (241, 499, 500, 255), (227, 498, 499, 241), (213, 497, 498, 227), (199, 496, 497, 213), (184, 495, 496, 199), (170, 494, 495, 184), (156, 493, 494, 170), (142, 492, 493, 156), (128, 491, 492, 142), (114, 490, 491, 128), (100, 489, 490, 114), (86, 488, 489, 100), (72, 487, 488, 86), (58, 486, 487, 72), (44, 485, 486, 58), (30, 484, 485, 44), (16, 483, 484, 30), (7, 482, 483, 16), (578, 515, 517, 579), (579, 517, 519, 580), (580, 519, 521, 581), (581, 521, 523, 582), (582, 523, 525, 583), (583, 525, 527, 584), (584, 527, 529, 585), (585, 529, 531, 586), (586, 531, 533, 587), (587, 533, 535, 588), (588, 535, 537, 589), (589, 537, 539, 590), (590, 539, 541, 591), (591, 541, 543, 592), (592, 543, 545, 593), (593, 545, 547, 594), (594, 547, 549, 595), (595, 549, 551, 596), (596, 551, 553, 597), (597, 553, 555, 598), (598, 555, 557, 599), (599, 557, 559, 600), (600, 559, 561, 601), (601, 561, 563, 602), (602, 563, 565, 603), (603, 565, 567, 604), (604, 567, 569, 605), (605, 569, 571, 606), (606, 571, 573, 607), (607, 573, 575, 608), (608, 575, 577, 609), (609, 577, 515, 578), (577, 576, 514, 515), (575, 574, 576, 577), (573, 572, 574, 575), (571, 570, 572, 573), (569, 568, 570, 571), (567, 566, 568, 569), (565, 564, 566, 567), (563, 562, 564, 565), (561, 560, 562, 563), (559, 558, 560, 561), (557, 556, 558, 559), (555, 554, 556, 557), (553, 552, 554, 555), (551, 550, 552, 553), (549, 548, 550, 551), (547, 546, 548, 549), (545, 544, 546, 547), (543, 542, 544, 545), (541, 540, 542, 543), (539, 538, 540, 541), (537, 536, 538, 539), (535, 534, 536, 537), (533, 532, 534, 535), (531, 530, 532, 533), (529, 528, 530, 531), (527, 526, 528, 529), (525, 524, 526, 527), (523, 522, 524, 525), (521, 520, 522, 523), (519, 518, 520, 521), (517, 516, 518, 519), (515, 514, 516, 517), (610, 612, 616, 614), (220, 221, 613, 612), (221, 207, 611, 613), (206, 220, 612, 610), (617, 615, 619, 621), (611, 610, 614, 615), (613, 611, 615, 617), (612, 613, 617, 616), (618, 620, 624, 622), (616, 617, 621, 620), (614, 616, 620, 618), (615, 614, 618, 619), (622, 624, 628, 626), (619, 618, 622, 623), (621, 619, 623, 625), (620, 621, 625, 624), (627, 626, 628, 629), (623, 622, 626, 627), (625, 623, 627, 629), (624, 625, 629, 628)])
_uv = me_sphere.uv_layers.new(name='UVMap')
_uv.uv.foreach_set('vector', [0.4391, 0.193, 0.458, 0.2107, 0.4435, 0.2156, 0.418, 0.2, 0.4088, 0.8353, 0.3987, 0.8448, 0.3637, 0.8331, 0.3773, 0.8248, 0.4225, 0.1775, 0.4391, 0.193, 0.418, 0.2, 0.3956, 0.1864, 0.4225, 0.8225, 0.4088, 0.8353, 0.3773, 0.8248, 0.3956, 0.8136, 0.4088, 0.1647, 0.4225, 0.1775, 0.3956, 0.1864, 0.3773, 0.1752, 0.4391, 0.807, 0.4225, 0.8225, 0.3956, 0.8136, 0.418, 0.8, 0.3987, 0.1552, 0.4088, 0.1647, 0.3773, 0.1752, 0.3637, 0.1669, 0.458, 0.7893, 0.4391, 0.807, 0.418, 0.8, 0.4435, 0.7844, 0.3924, 0.1494, 0.3987, 0.1552, 0.3637, 0.1669, 0.3553, 0.1618, 0.4786, 0.77, 0.458, 0.7893, 0.4435, 0.7844, 0.4712, 0.7675, 0.3914, 0.1484, 0.3924, 0.1494, 0.3553, 0.1618, 0.3538, 0.1609, 0.4786, 0.23, 0.5, 0.25, 0.4712, 0.2325, 0.5, 0.75, 0.4786, 0.77, 0.4712, 0.7675, 0.6086, 0.6484, 0.5669, 0.6398, 0.6444, 0.5119, 0.7346, 0.5306, 0.458, 0.2107, 0.4786, 0.23, 0.4712, 0.2325, 0.4435, 0.2156, 0.3987, 0.8448, 0.3924, 0.8506, 0.3553, 0.8382, 0.3637, 0.8331, 0.4435, 0.2156, 0.4712, 0.2325, 0.4649, 0.2356, 0.4312, 0.2218, 0.3637, 0.8331, 0.3553, 0.8382, 0.3236, 0.8224, 0.3339, 0.8182, 0.418, 0.2, 0.4435, 0.2156, 0.4312, 0.2218, 0.4001, 0.209, 0.3773, 0.8248, 0.3637, 0.8331, 0.3339, 0.8182, 0.3505, 0.8114, 0.3956, 0.1864, 0.418, 0.2, 0.4001, 0.209, 0.3728, 0.1978, 0.3956, 0.8136, 0.3773, 0.8248, 0.3505, 0.8114, 0.3728, 0.8022, 0.3773, 0.1752, 0.3956, 0.1864, 0.3728, 0.1978, 0.3505, 0.1886, 0.418, 0.8, 0.3956, 0.8136, 0.3728, 0.8022, 0.4001, 0.791, 0.3637, 0.1669, 0.3773, 0.1752, 0.3505, 0.1886, 0.3339, 0.1818, 0.4435, 0.7844, 0.418, 0.8, 0.4001, 0.791, 0.4312, 0.7782, 0.3553, 0.1618, 0.3637, 0.1669, 0.3339, 0.1818, 0.3236, 0.1776, 0.4712, 0.7675, 0.4435, 0.7844, 0.4312, 0.7782, 0.4649, 0.7644, 0.3538, 0.1609, 0.3553, 0.1618, 0.3236, 0.1776, 0.3218, 0.1769, 0.4712, 0.2325, 0.5, 0.25, 0.4649, 0.2356, 0.5, 0.75, 0.4712, 0.7675, 0.4649, 0.7644, 0.4774, 0.1353, 0.4331, 0.1397, 0.3555, 0.01183, 0.4512, 0.002308, 0.3339, 0.1818, 0.3505, 0.1886, 0.3294, 0.2044, 0.3105, 0.1993, 0.4312, 0.7782, 0.4001, 0.791, 0.386, 0.7805, 0.4215, 0.771, 0.3236, 0.1776, 0.3339, 0.1818, 0.3105, 0.1993, 0.2988, 0.1962, 0.4649, 0.7644, 0.4312, 0.7782, 0.4215, 0.771, 0.46, 0.7607, 0.3218, 0.1769, 0.3236, 0.1776, 0.2988, 0.1962, 0.2967, 0.1957, 0.4649, 0.2356, 0.5, 0.25, 0.46, 0.2393, 0.5, 0.75, 0.4649, 0.7644, 0.46, 0.7607, 0.2794, 0.2165, 0.2706, 0.2387, 0.004615, 0.2256, 0.02365, 0.1778, 0.4312, 0.2218, 0.4649, 0.2356, 0.46, 0.2393, 0.4215, 0.229, 0.3339, 0.8182, 0.3236, 0.8224, 0.2988, 0.8038, 0.3105, 0.8007, 0.4001, 0.209, 0.4312, 0.2218, 0.4215, 0.229, 0.386, 0.2195, 0.3505, 0.8114, 0.3339, 0.8182, 0.3105, 0.8007, 0.3294, 0.7956, 0.3728, 0.1978, 0.4001, 0.209, 0.386, 0.2195, 0.3549, 0.2112, 0.3728, 0.8022, 0.3505, 0.8114, 0.3294, 0.7956, 0.3549, 0.7888, 0.3505, 0.1886, 0.3728, 0.1978, 0.3549, 0.2112, 0.3294, 0.2044, 0.4001, 0.791, 0.3728, 0.8022, 0.3549, 0.7888, 0.386, 0.7805, 0.3105, 0.8007, 0.2988, 0.8038, 0.2817, 0.7831, 0.2943, 0.7812, 0.386, 0.2195, 0.4215, 0.229, 0.4148, 0.2371, 0.3763, 0.2312, 0.3294, 0.7956, 0.3105, 0.8007, 0.2943, 0.7812, 0.3149, 0.7781, 0.3549, 0.2112, 0.386, 0.2195, 0.3763, 0.2312, 0.3426, 0.2261, 0.3549, 0.7888, 0.3294, 0.7956, 0.3149, 0.7781, 0.3426, 0.7739, 0.3294, 0.2044, 0.3549, 0.2112, 0.3426, 0.2261, 0.3149, 0.2219, 0.386, 0.7805, 0.3549, 0.7888, 0.3426, 0.7739, 0.3763, 0.7688, 0.3105, 0.1993, 0.3294, 0.2044, 0.3149, 0.2219, 0.2943, 0.2188, 0.4215, 0.771, 0.386, 0.7805, 0.3763, 0.7688, 0.4148, 0.7629, 0.2988, 0.1962, 0.3105, 0.1993, 0.2943, 0.2188, 0.2817, 0.2169, 0.46, 0.7607, 0.4215, 0.771, 0.4148, 0.7629, 0.4566, 0.7566, 0.2967, 0.1957, 0.2988, 0.1962, 0.2817, 0.2169, 0.2794, 0.2165, 0.46, 0.2393, 0.5, 0.25, 0.4566, 0.2434, 0.5, 0.75, 0.46, 0.7607, 0.4566, 0.7566, 0.6462, 0.661, 0.6086, 0.6484, 0.7346, 0.5306, 0.8157, 0.5577, 0.4215, 0.229, 0.46, 0.2393, 0.4566, 0.2434, 0.4148, 0.2371, 0.4148, 0.7629, 0.3763, 0.7688, 0.3714, 0.7563, 0.4114, 0.7544, 0.2817, 0.2169, 0.2943, 0.2188, 0.2861, 0.2395, 0.2729, 0.2388, 0.4566, 0.7566, 0.4148, 0.7629, 0.4114, 0.7544, 0.4548, 0.7522, 0.2794, 0.2165, 0.2817, 0.2169, 0.2729, 0.2388, 0.2706, 0.2387, 0.4566, 0.2434, 0.5, 0.25, 0.4548, 0.2478, 0.5, 0.75, 0.4566, 0.7566, 0.4548, 0.7522, 0.4331, 0.1397, 0.3914, 0.1484, 0.2653, 0.0305, 0.3555, 0.01183, 0.4148, 0.2371, 0.4566, 0.2434, 0.4548, 0.2478, 0.4114, 0.2456, 0.2943, 0.7812, 0.2817, 0.7831, 0.2729, 0.7612, 0.2861, 0.7605, 0.3763, 0.2312, 0.4148, 0.2371, 0.4114, 0.2456, 0.3714, 0.2437, 0.3149, 0.7781, 0.2943, 0.7812, 0.2861, 0.7605, 0.3075, 0.7595, 0.3426, 0.2261, 0.3763, 0.2312, 0.3714, 0.2437, 0.3363, 0.2419, 0.3426, 0.7739, 0.3149, 0.7781, 0.3075, 0.7595, 0.3363, 0.7581, 0.3149, 0.2219, 0.3426, 0.2261, 0.3363, 0.2419, 0.3075, 0.2405, 0.3763, 0.7688, 0.3426, 0.7739, 0.3363, 0.7581, 0.3714, 0.7563, 0.2943, 0.2188, 0.3149, 0.2219, 0.3075, 0.2405, 0.2861, 0.2395, 0.3714, 0.2437, 0.4114, 0.2456, 0.4114, 0.2544, 0.3714, 0.2563, 0.3075, 0.7595, 0.2861, 0.7605, 0.2861, 0.7395, 0.3075, 0.7405, 0.3363, 0.2419, 0.3714, 0.2437, 0.3714, 0.2563, 0.3363, 0.2581, 0.3363, 0.7581, 0.3075, 0.7595, 0.3075, 0.7405, 0.3363, 0.7419, 0.3075, 0.2405, 0.3363, 0.2419, 0.3363, 0.2581, 0.3075, 0.2595, 0.3714, 0.7563, 0.3363, 0.7581, 0.3363, 0.7419, 0.3714, 0.7437, 0.2861, 0.2395, 0.3075, 0.2405, 0.3075, 0.2595, 0.2861, 0.2605, 0.4114, 0.7544, 0.3714, 0.7563, 0.3714, 0.7437, 0.4114, 0.7456, 0.2729, 0.2388, 0.2861, 0.2395, 0.2861, 0.2605, 0.2729, 0.2612, 0.4548, 0.7522, 0.4114, 0.7544, 0.4114, 0.7456, 0.4548, 0.7478, 0.2706, 0.2387, 0.2729, 0.2388, 0.2729, 0.2612, 0.2706, 0.2613, 0.4548, 0.2478, 0.5, 0.25, 0.4548, 0.2522, 0.5, 0.75, 0.4548, 0.7522, 0.4548, 0.7478, 0.2706, 0.2387, 0.2706, 0.2613, 0.004615, 0.2744, 0.004615, 0.2256, 0.4114, 0.2456, 0.4548, 0.2478, 0.4548, 0.2522, 0.4114, 0.2544, 0.2861, 0.7605, 0.2729, 0.7612, 0.2729, 0.7388, 0.2861, 0.7395, 0.2729, 0.2612, 0.2861, 0.2605, 0.2943, 0.2812, 0.2817, 0.2831, 0.4548, 0.7478, 0.4114, 0.7456, 0.4148, 0.7371, 0.4566, 0.7434, 0.2706, 0.2613, 0.2729, 0.2612, 0.2817, 0.2831, 0.2794, 0.2835, 0.4548, 0.2522, 0.5, 0.25, 0.4566, 0.2566, 0.5, 0.75, 0.4548, 0.7478, 0.4566, 0.7434, 0.6781, 0.6769, 0.6462, 0.661, 0.8157, 0.5577, 0.8846, 0.5922, 0.4114, 0.2544, 0.4548, 0.2522, 0.4566, 0.2566, 0.4148, 0.2629, 0.2861, 0.7395, 0.2729, 0.7388, 0.2817, 0.7169, 0.2943, 0.7188, 0.3714, 0.2563, 0.4114, 0.2544, 0.4148, 0.2629, 0.3763, 0.2688, 0.3075, 0.7405, 0.2861, 0.7395, 0.2943, 0.7188, 0.3149, 0.7219, 0.3363, 0.2581, 0.3714, 0.2563, 0.3763, 0.2688, 0.3426, 0.2739, 0.3363, 0.7419, 0.3075, 0.7405, 0.3149, 0.7219, 0.3426, 0.7261, 0.3075, 0.2595, 0.3363, 0.2581, 0.3426, 0.2739, 0.3149, 0.2781, 0.3714, 0.7437, 0.3363, 0.7419, 0.3426, 0.7261, 0.3763, 0.7312, 0.2861, 0.2605, 0.3075, 0.2595, 0.3149, 0.2781, 0.2943, 0.2812, 0.4114, 0.7456, 0.3714, 0.7437, 0.3763, 0.7312, 0.4148, 0.7371, 0.3149, 0.7219, 0.2943, 0.7188, 0.3105, 0.6993, 0.3294, 0.7044, 0.3426, 0.2739, 0.3763, 0.2688, 0.386, 0.2805, 0.3549, 0.2888, 0.3426, 0.7261, 0.3149, 0.7219, 0.3294, 0.7044, 0.3549, 0.7112, 0.3149, 0.2781, 0.3426, 0.2739, 0.3549, 0.2888, 0.3294, 0.2956, 0.3763, 0.7312, 0.3426, 0.7261, 0.3549, 0.7112, 0.386, 0.7195, 0.2943, 0.2812, 0.3149, 0.2781, 0.3294, 0.2956, 0.3105, 0.3007, 0.4148, 0.7371, 0.3763, 0.7312, 0.386, 0.7195, 0.4215, 0.729, 0.2817, 0.2831, 0.2943, 0.2812, 0.3105, 0.3007, 0.2988, 0.3038, 0.4566, 0.7434, 0.4148, 0.7371, 0.4215, 0.729, 0.46, 0.7393, 0.2794, 0.2835, 0.2817, 0.2831, 0.2988, 0.3038, 0.2967, 0.3043, 0.4566, 0.2566, 0.5, 0.25, 0.46, 0.2607, 0.5, 0.75, 0.4566, 0.7434, 0.46, 0.7393, 0.2706, 0.2613, 0.2794, 0.2835, 0.02365, 0.3222, 0.004615, 0.2744, 0.4148, 0.2629, 0.4566, 0.2566, 0.46, 0.2607, 0.4215, 0.271, 0.2943, 0.7188, 0.2817, 0.7169, 0.2988, 0.6962, 0.3105, 0.6993, 0.3763, 0.2688, 0.4148, 0.2629, 0.4215, 0.271, 0.386, 0.2805, 0.46, 0.7393, 0.4215, 0.729, 0.4312, 0.7218, 0.4649, 0.7356, 0.2967, 0.3043, 0.2988, 0.3038, 0.3236, 0.3224, 0.3218, 0.3231, 0.46, 0.2607, 0.5, 0.25, 0.4649, 0.2644, 0.5, 0.75, 0.46, 0.7393, 0.4649, 0.7356, 0.7032, 0.6957, 0.6781, 0.6769, 0.8846, 0.5922, 0.9388, 0.6327, 0.4215, 0.271, 0.46, 0.2607, 0.4649, 0.2644, 0.4312, 0.2782, 0.3105, 0.6993, 0.2988, 0.6962, 0.3236, 0.6776, 0.3339, 0.6818, 0.386, 0.2805, 0.4215, 0.271, 0.4312, 0.2782, 0.4001, 0.291, 0.3294, 0.7044, 0.3105, 0.6993, 0.3339, 0.6818, 0.3505, 0.6886, 0.3549, 0.2888, 0.386, 0.2805, 0.4001, 0.291, 0.3728, 0.3022, 0.3549, 0.7112, 0.3294, 0.7044, 0.3505, 0.6886, 0.3728, 0.6978, 0.3294, 0.2956, 0.3549, 0.2888, 0.3728, 0.3022, 0.3505, 0.3114, 0.386, 0.7195, 0.3549, 0.7112, 0.3728, 0.6978, 0.4001, 0.709, 0.3105, 0.3007, 0.3294, 0.2956, 0.3505, 0.3114, 0.3339, 0.3182, 0.4215, 0.729, 0.386, 0.7195, 0.4001, 0.709, 0.4312, 0.7218, 0.2988, 0.3038, 0.3105, 0.3007, 0.3339, 0.3182, 0.3236, 0.3224, 0.3728, 0.6978, 0.3505, 0.6886, 0.3773, 0.6752, 0.3956, 0.6864, 0.3505, 0.3114, 0.3728, 0.3022, 0.3956, 0.3136, 0.3773, 0.3248, 0.4001, 0.709, 0.3728, 0.6978, 0.3956, 0.6864, 0.418, 0.7, 0.3339, 0.3182, 0.3505, 0.3114, 0.3773, 0.3248, 0.3637, 0.3331, 0.4312, 0.7218, 0.4001, 0.709, 0.418, 0.7, 0.4435, 0.7156, 0.3236, 0.3224, 0.3339, 0.3182, 0.3637, 0.3331, 0.3553, 0.3382, 0.4649, 0.7356, 0.4312, 0.7218, 0.4435, 0.7156, 0.4712, 0.7325, 0.3218, 0.3231, 0.3236, 0.3224, 0.3553, 0.3382, 0.3538, 0.3391, 0.4649, 0.2644, 0.5, 0.25, 0.4712, 0.2675, 0.5, 0.75, 0.4649, 0.7356, 0.4712, 0.7325, 0.2794, 0.2835, 0.2967, 0.3043, 0.061, 0.3673, 0.02365, 0.3222, 0.4312, 0.2782, 0.4649, 0.2644, 0.4712, 0.2675, 0.4435, 0.2844, 0.3339, 0.6818, 0.3236, 0.6776, 0.3553, 0.6618, 0.3637, 0.6669, 0.4001, 0.291, 0.4312, 0.2782, 0.4435, 0.2844, 0.418, 0.3, 0.3505, 0.6886, 0.3339, 0.6818, 0.3637, 0.6669, 0.3773, 0.6752, 0.3728, 0.3022, 0.4001, 0.291, 0.418, 0.3, 0.3956, 0.3136, 0.4712, 0.2675, 0.5, 0.25, 0.4786, 0.27, 0.5, 0.75, 0.4712, 0.7325, 0.4786, 0.73, 0.7205, 0.7166, 0.7032, 0.6957, 0.9388, 0.6327, 0.9762, 0.6778, 0.4435, 0.2844, 0.4712, 0.2675, 0.4786, 0.27, 0.458, 0.2893, 0.3637, 0.6669, 0.3553, 0.6618, 0.3924, 0.6494, 0.3987, 0.6552, 0.418, 0.3, 0.4435, 0.2844, 0.458, 0.2893, 0.4391, 0.307, 0.3773, 0.6752, 0.3637, 0.6669, 0.3987, 0.6552, 0.4088, 0.6647, 0.3956, 0.3136, 0.418, 0.3, 0.4391, 0.307, 0.4225, 0.3225, 0.3956, 0.6864, 0.3773, 0.6752, 0.4088, 0.6647, 0.4225, 0.6775, 0.3773, 0.3248, 0.3956, 0.3136, 0.4225, 0.3225, 0.4088, 0.3353, 0.418, 0.7, 0.3956, 0.6864, 0.4225, 0.6775, 0.4391, 0.693, 0.3637, 0.3331, 0.3773, 0.3248, 0.4088, 0.3353, 0.3987, 0.3448, 0.4435, 0.7156, 0.418, 0.7, 0.4391, 0.693, 0.458, 0.7107, 0.3553, 0.3382, 0.3637, 0.3331, 0.3987, 0.3448, 0.3924, 0.3506, 0.4712, 0.7325, 0.4435, 0.7156, 0.458, 0.7107, 0.4786, 0.73, 0.3538, 0.3391, 0.3553, 0.3382, 0.3924, 0.3506, 0.3914, 0.3516, 0.4088, 0.3353, 0.4225, 0.3225, 0.4522, 0.3287, 0.4439, 0.3425, 0.4391, 0.693, 0.4225, 0.6775, 0.4522, 0.6713, 0.4625, 0.6882, 0.3987, 0.3448, 0.4088, 0.3353, 0.4439, 0.3425, 0.4376, 0.3528, 0.458, 0.7107, 0.4391, 0.693, 0.4625, 0.6882, 0.4742, 0.7074, 0.3924, 0.3506, 0.3987, 0.3448, 0.4376, 0.3528, 0.4338, 0.3592, 0.4786, 0.73, 0.458, 0.7107, 0.4742, 0.7074, 0.4868, 0.7283, 0.3914, 0.3516, 0.3924, 0.3506, 0.4338, 0.3592, 0.4331, 0.3603, 0.4786, 0.27, 0.5, 0.25, 0.4868, 0.2717, 0.5, 0.75, 0.4786, 0.73, 0.4868, 0.7283, 0.2967, 0.3043, 0.3218, 0.3231, 0.1152, 0.4079, 0.061, 0.3673, 0.458, 0.2893, 0.4786, 0.27, 0.4868, 0.2717, 0.4742, 0.2926, 0.3987, 0.6552, 0.3924, 0.6494, 0.4338, 0.6408, 0.4376, 0.6472, 0.4391, 0.307, 0.458, 0.2893, 0.4742, 0.2926, 0.4625, 0.3118, 0.4088, 0.6647, 0.3987, 0.6552, 0.4376, 0.6472, 0.4439, 0.6575, 0.4225, 0.3225, 0.4391, 0.307, 0.4625, 0.3118, 0.4522, 0.3287, 0.4225, 0.6775, 0.4088, 0.6647, 0.4439, 0.6575, 0.4522, 0.6713, 0.7293, 0.7387, 0.7205, 0.7166, 0.9762, 0.6778, 0.9952, 0.7256, 0.4742, 0.2926, 0.4868, 0.2717, 0.4956, 0.2726, 0.4913, 0.2943, 0.4376, 0.6472, 0.4338, 0.6408, 0.4776, 0.6365, 0.4789, 0.6431, 0.4625, 0.3118, 0.4742, 0.2926, 0.4913, 0.2943, 0.4873, 0.3143, 0.4439, 0.6575, 0.4376, 0.6472, 0.4789, 0.6431, 0.481, 0.6538, 0.4522, 0.3287, 0.4625, 0.3118, 0.4873, 0.3143, 0.4839, 0.3319, 0.4522, 0.6713, 0.4439, 0.6575, 0.481, 0.6538, 0.4839, 0.6681, 0.4439, 0.3425, 0.4522, 0.3287, 0.4839, 0.3319, 0.481, 0.3462, 0.4625, 0.6882, 0.4522, 0.6713, 0.4839, 0.6681, 0.4873, 0.6857, 0.4376, 0.3528, 0.4439, 0.3425, 0.481, 0.3462, 0.4789, 0.3569, 0.4742, 0.7074, 0.4625, 0.6882, 0.4873, 0.6857, 0.4913, 0.7057, 0.4338, 0.3592, 0.4376, 0.3528, 0.4789, 0.3569, 0.4776, 0.3635, 0.4868, 0.7283, 0.4742, 0.7074, 0.4913, 0.7057, 0.4956, 0.7274, 0.4331, 0.3603, 0.4338, 0.3592, 0.4776, 0.3635, 0.4774, 0.3647, 0.4868, 0.2717, 0.5, 0.25, 0.4956, 0.2726, 0.5, 0.75, 0.4868, 0.7283, 0.4956, 0.7274, 0.4873, 0.6857, 0.4839, 0.6681, 0.5161, 0.6681, 0.5127, 0.6857, 0.4789, 0.3569, 0.481, 0.3462, 0.519, 0.3462, 0.5211, 0.3569, 0.4913, 0.7057, 0.4873, 0.6857, 0.5127, 0.6857, 0.5087, 0.7057, 0.4776, 0.3635, 0.4789, 0.3569, 0.5211, 0.3569, 0.5224, 0.3635, 0.4956, 0.7274, 0.4913, 0.7057, 0.5087, 0.7057, 0.5044, 0.7274, 0.4774, 0.3647, 0.4776, 0.3635, 0.5224, 0.3635, 0.5226, 0.3647, 0.4956, 0.2726, 0.5, 0.25, 0.5044, 0.2726, 0.5, 0.75, 0.4956, 0.7274, 0.5044, 0.7274, 0.3218, 0.3231, 0.3538, 0.3391, 0.1842, 0.4424, 0.1152, 0.4079, 0.4913, 0.2943, 0.4956, 0.2726, 0.5044, 0.2726, 0.5087, 0.2943, 0.4789, 0.6431, 0.4776, 0.6365, 0.5224, 0.6365, 0.5211, 0.6431, 0.4873, 0.3143, 0.4913, 0.2943, 0.5087, 0.2943, 0.5127, 0.3143, 0.481, 0.6538, 0.4789, 0.6431, 0.5211, 0.6431, 0.519, 0.6538, 0.4839, 0.3319, 0.4873, 0.3143, 0.5127, 0.3143, 0.5161, 0.3319, 0.4839, 0.6681, 0.481, 0.6538, 0.519, 0.6538, 0.5161, 0.6681, 0.481, 0.3462, 0.4839, 0.3319, 0.5161, 0.3319, 0.519, 0.3462, 0.5087, 0.2943, 0.5044, 0.2726, 0.5132, 0.2717, 0.5258, 0.2926, 0.5211, 0.6431, 0.5224, 0.6365, 0.5662, 0.6408, 0.5624, 0.6472, 0.5127, 0.3143, 0.5087, 0.2943, 0.5258, 0.2926, 0.5375, 0.3118, 0.519, 0.6538, 0.5211, 0.6431, 0.5624, 0.6472, 0.5561, 0.6575, 0.5161, 0.3319, 0.5127, 0.3143, 0.5375, 0.3118, 0.5478, 0.3287, 0.5161, 0.6681, 0.519, 0.6538, 0.5561, 0.6575, 0.5478, 0.6713, 0.519, 0.3462, 0.5161, 0.3319, 0.5478, 0.3287, 0.5561, 0.3425, 0.5127, 0.6857, 0.5161, 0.6681, 0.5478, 0.6713, 0.5375, 0.6882, 0.5211, 0.3569, 0.519, 0.3462, 0.5561, 0.3425, 0.5624, 0.3528, 0.5087, 0.7057, 0.5127, 0.6857, 0.5375, 0.6882, 0.5258, 0.7074, 0.5224, 0.3635, 0.5211, 0.3569, 0.5624, 0.3528, 0.5662, 0.3592, 0.5044, 0.7274, 0.5087, 0.7057, 0.5258, 0.7074, 0.5132, 0.7283, 0.5226, 0.3647, 0.5224, 0.3635, 0.5662, 0.3592, 0.5669, 0.3603, 0.5044, 0.2726, 0.5, 0.25, 0.5132, 0.2717, 0.5, 0.75, 0.5044, 0.7274, 0.5132, 0.7283, 0.7293, 0.7613, 0.7293, 0.7387, 0.9952, 0.7256, 0.9952, 0.7744, 0.5624, 0.3528, 0.5561, 0.3425, 0.5912, 0.3353, 0.6013, 0.3448, 0.5258, 0.7074, 0.5375, 0.6882, 0.5609, 0.693, 0.542, 0.7107, 0.5662, 0.3592, 0.5624, 0.3528, 0.6013, 0.3448, 0.6076, 0.3506, 0.5132, 0.7283, 0.5258, 0.7074, 0.542, 0.7107, 0.5214, 0.73, 0.5669, 0.3603, 0.5662, 0.3592, 0.6076, 0.3506, 0.6087, 0.3516, 0.5132, 0.2717, 0.5, 0.25, 0.5214, 0.27, 0.5, 0.75, 0.5132, 0.7283, 0.5214, 0.73, 0.3538, 0.3391, 0.3914, 0.3516, 0.2653, 0.4695, 0.1842, 0.4424, 0.5258, 0.2926, 0.5132, 0.2717, 0.5132, 0.2717, 0.5258, 0.2926, 0.5624, 0.6472, 0.5662, 0.6408, 0.6076, 0.6494, 0.6013, 0.6552, 0.5375, 0.3118, 0.5258, 0.2926, 0.542, 0.2893, 0.5609, 0.307, 0.5561, 0.6575, 0.5624, 0.6472, 0.6013, 0.6552, 0.5912, 0.6647, 0.5478, 0.3287, 0.5375, 0.3118, 0.5609, 0.307, 0.5775, 0.3225, 0.5478, 0.6713, 0.5561, 0.6575, 0.5912, 0.6647, 0.5775, 0.6775, 0.5561, 0.3425, 0.5478, 0.3287, 0.5775, 0.3225, 0.5912, 0.3353, 0.5375, 0.6882, 0.5478, 0.6713, 0.5775, 0.6775, 0.5609, 0.693, 0.6013, 0.6552, 0.6076, 0.6494, 0.6447, 0.6618, 0.6363, 0.6669, 0.5609, 0.307, 0.542, 0.2893, 0.5565, 0.2844, 0.582, 0.3, 0.5912, 0.6647, 0.6013, 0.6552, 0.6363, 0.6669, 0.6227, 0.6752, 0.5775, 0.3225, 0.5609, 0.307, 0.582, 0.3, 0.6044, 0.3136, 0.5775, 0.6775, 0.5912, 0.6647, 0.6227, 0.6752, 0.6044, 0.6864, 0.5912, 0.3353, 0.5775, 0.3225, 0.6044, 0.3136, 0.6227, 0.3248, 0.5609, 0.693, 0.5775, 0.6775, 0.6044, 0.6864, 0.582, 0.7, 0.6013, 0.3448, 0.5912, 0.3353, 0.6227, 0.3248, 0.6363, 0.3331, 0.542, 0.7107, 0.5609, 0.693, 0.582, 0.7, 0.5565, 0.7156, 0.6076, 0.3506, 0.6013, 0.3448, 0.6363, 0.3331, 0.6447, 0.3382, 0.5214, 0.73, 0.542, 0.7107, 0.5565, 0.7156, 0.5288, 0.7325, 0.6087, 0.3516, 0.6076, 0.3506, 0.6447, 0.3382, 0.6462, 0.3391, 0.5214, 0.27, 0.5, 0.25, 0.5288, 0.2675, 0.5, 0.75, 0.5214, 0.73, 0.5288, 0.7325, 0.7205, 0.7834, 0.7293, 0.7613, 0.9952, 0.7744, 0.9762, 0.8222, 0.542, 0.2893, 0.5214, 0.27, 0.5288, 0.2675, 0.5565, 0.2844, 0.5565, 0.7156, 0.582, 0.7, 0.5999, 0.709, 0.5688, 0.7218, 0.6447, 0.3382, 0.6363, 0.3331, 0.6661, 0.3182, 0.6764, 0.3224, 0.5288, 0.7325, 0.5565, 0.7156, 0.5688, 0.7218, 0.5351, 0.7356, 0.6462, 0.3391, 0.6447, 0.3382, 0.6764, 0.3224, 0.6782, 0.3231, 0.5288, 0.2675, 0.5, 0.25, 0.5351, 0.2644, 0.5, 0.75, 0.5288, 0.7325, 0.5351, 0.7356, 0.3914, 0.3516, 0.4331, 0.3603, 0.3555, 0.4882, 0.2653, 0.4695, 0.5565, 0.2844, 0.5288, 0.2675, 0.5351, 0.2644, 0.5688, 0.2782, 0.6363, 0.6669, 0.6447, 0.6618, 0.6764, 0.6776, 0.6661, 0.6818, 0.582, 0.3, 0.5565, 0.2844, 0.5688, 0.2782, 0.5999, 0.291, 0.6227, 0.6752, 0.6363, 0.6669, 0.6661, 0.6818, 0.6495, 0.6886, 0.6044, 0.3136, 0.582, 0.3, 0.5999, 0.291, 0.6272, 0.3022, 0.6044, 0.6864, 0.6227, 0.6752, 0.6495, 0.6886, 0.6272, 0.6978, 0.6227, 0.3248, 0.6044, 0.3136, 0.6272, 0.3022, 0.6495, 0.3114, 0.582, 0.7, 0.6044, 0.6864, 0.6272, 0.6978, 0.5999, 0.709, 0.6363, 0.3331, 0.6227, 0.3248, 0.6495, 0.3114, 0.6661, 0.3182, 0.6495, 0.6886, 0.6661, 0.6818, 0.6895, 0.6993, 0.6706, 0.7044, 0.6272, 0.3022, 0.5999, 0.291, 0.614, 0.2805, 0.6451, 0.2888, 0.6272, 0.6978, 0.6495, 0.6886, 0.6706, 0.7044, 0.6451, 0.7112, 0.6495, 0.3114, 0.6272, 0.3022, 0.6451, 0.2888, 0.6706, 0.2956, 0.5999, 0.709, 0.6272, 0.6978, 0.6451, 0.7112, 0.614, 0.7195, 0.6661, 0.3182, 0.6495, 0.3114, 0.6706, 0.2956, 0.6895, 0.3007, 0.5688, 0.7218, 0.5999, 0.709, 0.614, 0.7195, 0.5785, 0.729, 0.6764, 0.3224, 0.6661, 0.3182, 0.6895, 0.3007, 0.7012, 0.3038, 0.5351, 0.7356, 0.5688, 0.7218, 0.5785, 0.729, 0.54, 0.7393, 0.6782, 0.3231, 0.6764, 0.3224, 0.7012, 0.3038, 0.7033, 0.3043, 0.5351, 0.2644, 0.5, 0.25, 0.54, 0.2607, 0.5, 0.75, 0.5351, 0.7356, 0.54, 0.7393, 0.7032, 0.8043, 0.7205, 0.7834, 0.9762, 0.8222, 0.9388, 0.8673, 0.5688, 0.2782, 0.5351, 0.2644, 0.54, 0.2607, 0.5785, 0.271, 0.6661, 0.6818, 0.6764, 0.6776, 0.7012, 0.6962, 0.6895, 0.6993, 0.5999, 0.291, 0.5688, 0.2782, 0.5785, 0.271, 0.614, 0.2805, 0.54, 0.7393, 0.5785, 0.729, 0.5852, 0.7371, 0.5434, 0.7434, 0.7033, 0.3043, 0.7012, 0.3038, 0.7183, 0.2831, 0.7206, 0.2835, 0.54, 0.2607, 0.5, 0.25, 0.5434, 0.2566, 0.5, 0.75, 0.54, 0.7393, 0.5434, 0.7434, 0.4331, 0.3603, 0.4774, 0.3647, 0.4512, 0.4977, 0.3555, 0.4882, 0.5785, 0.271, 0.54, 0.2607, 0.5434, 0.2566, 0.5852, 0.2629, 0.6895, 0.6993, 0.7012, 0.6962, 0.7183, 0.7169, 0.7057, 0.7188, 0.614, 0.2805, 0.5785, 0.271, 0.5852, 0.2629, 0.6237, 0.2688, 0.6706, 0.7044, 0.6895, 0.6993, 0.7057, 0.7188, 0.6851, 0.7219, 0.6451, 0.2888, 0.614, 0.2805, 0.6237, 0.2688, 0.6574, 0.2739, 0.6451, 0.7112, 0.6706, 0.7044, 0.6851, 0.7219, 0.6574, 0.7261, 0.6706, 0.2956, 0.6451, 0.2888, 0.6574, 0.2739, 0.6851, 0.2781, 0.614, 0.7195, 0.6451, 0.7112, 0.6574, 0.7261, 0.6237, 0.7312, 0.6895, 0.3007, 0.6706, 0.2956, 0.6851, 0.2781, 0.7057, 0.2812, 0.5785, 0.729, 0.614, 0.7195, 0.6237, 0.7312, 0.5852, 0.7371, 0.7012, 0.3038, 0.6895, 0.3007, 0.7057, 0.2812, 0.7183, 0.2831, 0.6574, 0.2739, 0.6237, 0.2688, 0.6286, 0.2563, 0.6637, 0.2581, 0.6574, 0.7261, 0.6851, 0.7219, 0.6925, 0.7405, 0.6637, 0.7419, 0.6851, 0.2781, 0.6574, 0.2739, 0.6637, 0.2581, 0.6925, 0.2595, 0.6237, 0.7312, 0.6574, 0.7261, 0.6637, 0.7419, 0.6286, 0.7437, 0.7057, 0.2812, 0.6851, 0.2781, 0.6925, 0.2595, 0.7139, 0.2605, 0.5852, 0.7371, 0.6237, 0.7312, 0.6286, 0.7437, 0.5886, 0.7456, 0.7183, 0.2831, 0.7057, 0.2812, 0.7139, 0.2605, 0.7271, 0.2612, 0.5434, 0.7434, 0.5852, 0.7371, 0.5886, 0.7456, 0.5452, 0.7478, 0.7206, 0.2835, 0.7183, 0.2831, 0.7271, 0.2612, 0.7294, 0.2613, 0.5434, 0.2566, 0.5, 0.25, 0.5452, 0.2522, 0.5, 0.75, 0.5434, 0.7434, 0.5452, 0.7478, 0.6781, 0.8231, 0.7032, 0.8043, 0.9388, 0.8673, 0.8846, 0.9078, 0.5852, 0.2629, 0.5434, 0.2566, 0.5452, 0.2522, 0.5886, 0.2544, 0.7057, 0.7188, 0.7183, 0.7169, 0.7271, 0.7388, 0.7139, 0.7395, 0.6237, 0.2688, 0.5852, 0.2629, 0.5886, 0.2544, 0.6286, 0.2563, 0.6851, 0.7219, 0.7057, 0.7188, 0.7139, 0.7395, 0.6925, 0.7405, 0.7294, 0.2613, 0.7271, 0.2612, 0.7271, 0.2388, 0.7294, 0.2387, 0.5452, 0.2522, 0.5, 0.25, 0.5452, 0.2478, 0.5, 0.75, 0.5452, 0.7478, 0.5452, 0.7522, 0.4774, 0.3647, 0.5226, 0.3647, 0.5488, 0.4977, 0.4512, 0.4977, 0.5886, 0.2544, 0.5452, 0.2522, 0.5452, 0.2478, 0.5886, 0.2456, 0.7139, 0.7395, 0.7271, 0.7388, 0.7271, 0.7612, 0.7139, 0.7605, 0.6286, 0.2563, 0.5886, 0.2544, 0.5886, 0.2456, 0.6286, 0.2437, 0.6925, 0.7405, 0.7139, 0.7395, 0.7139, 0.7605, 0.6925, 0.7595, 0.6637, 0.2581, 0.6286, 0.2563, 0.6286, 0.2437, 0.6637, 0.2419, 0.6637, 0.7419, 0.6925, 0.7405, 0.6925, 0.7595, 0.6637, 0.7581, 0.6925, 0.2595, 0.6637, 0.2581, 0.6637, 0.2419, 0.6925, 0.2405, 0.6286, 0.7437, 0.6637, 0.7419, 0.6637, 0.7581, 0.6286, 0.7563, 0.7139, 0.2605, 0.6925, 0.2595, 0.6925, 0.2405, 0.7139, 0.2395, 0.5886, 0.7456, 0.6286, 0.7437, 0.6286, 0.7563, 0.5886, 0.7544, 0.7271, 0.2612, 0.7139, 0.2605, 0.7139, 0.2395, 0.7271, 0.2388, 0.5452, 0.7478, 0.5886, 0.7456, 0.5886, 0.7544, 0.5452, 0.7522, 0.6637, 0.7581, 0.6925, 0.7595, 0.6851, 0.7781, 0.6574, 0.7739, 0.6925, 0.2405, 0.6637, 0.2419, 0.6574, 0.2261, 0.6851, 0.2219, 0.6286, 0.7563, 0.6637, 0.7581, 0.6574, 0.7739, 0.6237, 0.7688, 0.7139, 0.2395, 0.6925, 0.2405, 0.6851, 0.2219, 0.7057, 0.2188, 0.5886, 0.7544, 0.6286, 0.7563, 0.6237, 0.7688, 0.5852, 0.7629, 0.7271, 0.2388, 0.7139, 0.2395, 0.7057, 0.2188, 0.7183, 0.2169, 0.5452, 0.7522, 0.5886, 0.7544, 0.5852, 0.7629, 0.5434, 0.7566, 0.7294, 0.2387, 0.7271, 0.2388, 0.7183, 0.2169, 0.7206, 0.2165, 0.5452, 0.2478, 0.5, 0.25, 0.5434, 0.2434, 0.5, 0.75, 0.5452, 0.7522, 0.5434, 0.7566, 0.6462, 0.839, 0.6781, 0.8231, 0.8846, 0.9078, 0.8157, 0.9423, 0.5886, 0.2456, 0.5452, 0.2478, 0.5434, 0.2434, 0.5852, 0.2371, 0.7139, 0.7605, 0.7271, 0.7612, 0.7183, 0.7831, 0.7057, 0.7812, 0.6286, 0.2437, 0.5886, 0.2456, 0.5852, 0.2371, 0.6237, 0.2312, 0.6925, 0.7595, 0.7139, 0.7605, 0.7057, 0.7812, 0.6851, 0.7781, 0.6637, 0.2419, 0.6286, 0.2437, 0.6237, 0.2312, 0.6574, 0.2261, 0.5434, 0.2434, 0.5, 0.25, 0.54, 0.2393, 0.5, 0.75, 0.5434, 0.7566, 0.54, 0.7607, 0.5226, 0.3647, 0.5669, 0.3603, 0.6445, 0.4882, 0.5488, 0.4977, 0.5852, 0.2371, 0.5434, 0.2434, 0.54, 0.2393, 0.5785, 0.229, 0.7057, 0.7812, 0.7183, 0.7831, 0.7012, 0.8038, 0.6895, 0.8007, 0.6237, 0.2312, 0.5852, 0.2371, 0.5785, 0.229, 0.614, 0.2195, 0.6851, 0.7781, 0.7057, 0.7812, 0.6895, 0.8007, 0.6706, 0.7956, 0.6574, 0.2261, 0.6237, 0.2312, 0.614, 0.2195, 0.6451, 0.2112, 0.6574, 0.7739, 0.6851, 0.7781, 0.6706, 0.7956, 0.6451, 0.7888, 0.6851, 0.2219, 0.6574, 0.2261, 0.6451, 0.2112, 0.6706, 0.2044, 0.6237, 0.7688, 0.6574, 0.7739, 0.6451, 0.7888, 0.614, 0.7805, 0.7057, 0.2188, 0.6851, 0.2219, 0.6706, 0.2044, 0.6895, 0.1993, 0.5852, 0.7629, 0.6237, 0.7688, 0.614, 0.7805, 0.5785, 0.771, 0.7183, 0.2169, 0.7057, 0.2188, 0.6895, 0.1993, 0.7012, 0.1962, 0.5434, 0.7566, 0.5852, 0.7629, 0.5785, 0.771, 0.54, 0.7607, 0.7206, 0.2165, 0.7183, 0.2169, 0.7012, 0.1962, 0.7033, 0.1957, 0.6706, 0.2044, 0.6451, 0.2112, 0.6272, 0.1978, 0.6495, 0.1886, 0.614, 0.7805, 0.6451, 0.7888, 0.6272, 0.8022, 0.5999, 0.791, 0.6895, 0.1993, 0.6706, 0.2044, 0.6495, 0.1886, 0.6661, 0.1818, 0.5785, 0.771, 0.614, 0.7805, 0.5999, 0.791, 0.5688, 0.7782, 0.7012, 0.1962, 0.6895, 0.1993, 0.6661, 0.1818, 0.6764, 0.1776, 0.54, 0.7607, 0.5785, 0.771, 0.5688, 0.7782, 0.5351, 0.7644, 0.7033, 0.1957, 0.7012, 0.1962, 0.6764, 0.1776, 0.6782, 0.1769, 0.54, 0.2393, 0.5, 0.25, 0.5351, 0.2356, 0.5, 0.75, 0.54, 0.7607, 0.5351, 0.7644, 0.6086, 0.8516, 0.6462, 0.839, 0.8157, 0.9423, 0.7346, 0.9694, 0.5785, 0.229, 0.54, 0.2393, 0.5351, 0.2356, 0.5688, 0.2218, 0.6895, 0.8007, 0.7012, 0.8038, 0.6764, 0.8224, 0.6661, 0.8182, 0.614, 0.2195, 0.5785, 0.229, 0.5688, 0.2218, 0.5999, 0.209, 0.6706, 0.7956, 0.6895, 0.8007, 0.6661, 0.8182, 0.6495, 0.8114, 0.6451, 0.2112, 0.614, 0.2195, 0.5999, 0.209, 0.6272, 0.1978, 0.6451, 0.7888, 0.6706, 0.7956, 0.6495, 0.8114, 0.6272, 0.8022, 0.3538, 0.839, 0.3914, 0.8516, 0.2654, 0.9694, 0.1843, 0.9423, 0.5688, 0.2218, 0.5351, 0.2356, 0.5288, 0.2325, 0.5565, 0.2156, 0.6661, 0.8182, 0.6764, 0.8224, 0.6447, 0.8382, 0.6363, 0.8331, 0.5999, 0.209, 0.5688, 0.2218, 0.5565, 0.2156, 0.582, 0.2, 0.6495, 0.8114, 0.6661, 0.8182, 0.6363, 0.8331, 0.6227, 0.8248, 0.6272, 0.1978, 0.5999, 0.209, 0.582, 0.2, 0.6044, 0.1864, 0.6272, 0.8022, 0.6495, 0.8114, 0.6227, 0.8248, 0.6044, 0.8136, 0.6495, 0.1886, 0.6272, 0.1978, 0.6044, 0.1864, 0.6227, 0.1752, 0.5999, 0.791, 0.6272, 0.8022, 0.6044, 0.8136, 0.582, 0.8, 0.6661, 0.1818, 0.6495, 0.1886, 0.6227, 0.1752, 0.6363, 0.1669, 0.5688, 0.7782, 0.5999, 0.791, 0.582, 0.8, 0.5565, 0.7844, 0.6764, 0.1776, 0.6661, 0.1818, 0.6363, 0.1669, 0.6447, 0.1618, 0.5351, 0.7644, 0.5688, 0.7782, 0.5565, 0.7844, 0.5288, 0.7675, 0.6782, 0.1769, 0.6764, 0.1776, 0.6447, 0.1618, 0.6462, 0.1609, 0.5351, 0.2356, 0.5, 0.25, 0.5288, 0.2325, 0.5, 0.75, 0.5351, 0.7644, 0.5288, 0.7675, 0.582, 0.8, 0.6044, 0.8136, 0.5775, 0.8225, 0.5609, 0.807, 0.6363, 0.1669, 0.6227, 0.1752, 0.5912, 0.1647, 0.6013, 0.1552, 0.5565, 0.7844, 0.582, 0.8, 0.5609, 0.807, 0.542, 0.7893, 0.6447, 0.1618, 0.6363, 0.1669, 0.6013, 0.1552, 0.6076, 0.1494, 0.5288, 0.7675, 0.5565, 0.7844, 0.542, 0.7893, 0.5214, 0.77, 0.6462, 0.1609, 0.6447, 0.1618, 0.6076, 0.1494, 0.6086, 0.1484, 0.5288, 0.2325, 0.5, 0.25, 0.5214, 0.23, 0.5, 0.75, 0.5288, 0.7675, 0.5214, 0.77, 0.5669, 0.3603, 0.6087, 0.3516, 0.7347, 0.4695, 0.6445, 0.4882, 0.5565, 0.2156, 0.5288, 0.2325, 0.5214, 0.23, 0.542, 0.2107, 0.6363, 0.8331, 0.6447, 0.8382, 0.6076, 0.8506, 0.6013, 0.8448, 0.582, 0.2, 0.5565, 0.2156, 0.542, 0.2107, 0.5609, 0.193, 0.6227, 0.8248, 0.6363, 0.8331, 0.6013, 0.8448, 0.5912, 0.8353, 0.6044, 0.1864, 0.582, 0.2, 0.5609, 0.193, 0.5775, 0.1775, 0.6044, 0.8136, 0.6227, 0.8248, 0.5912, 0.8353, 0.5775, 0.8225, 0.6227, 0.1752, 0.6044, 0.1864, 0.5775, 0.1775, 0.5912, 0.1647, 0.6013, 0.8448, 0.6076, 0.8506, 0.5662, 0.8592, 0.5624, 0.8528, 0.5609, 0.193, 0.542, 0.2107, 0.5258, 0.2074, 0.5375, 0.1882, 0.5912, 0.8353, 0.6013, 0.8448, 0.5624, 0.8528, 0.5561, 0.8425, 0.5775, 0.1775, 0.5609, 0.193, 0.5375, 0.1882, 0.5478, 0.1713, 0.5775, 0.8225, 0.5912, 0.8353, 0.5561, 0.8425, 0.5478, 0.8287, 0.5912, 0.1647, 0.5775, 0.1775, 0.5478, 0.1713, 0.5561, 0.1575, 0.5609, 0.807, 0.5775, 0.8225, 0.5478, 0.8287, 0.5375, 0.8118, 0.6013, 0.1552, 0.5912, 0.1647, 0.5561, 0.1575, 0.5624, 0.1472, 0.542, 0.7893, 0.5609, 0.807, 0.5375, 0.8118, 0.5258, 0.7926, 0.6076, 0.1494, 0.6013, 0.1552, 0.5624, 0.1472, 0.5662, 0.1408, 0.5214, 0.77, 0.542, 0.7893, 0.5258, 0.7926, 0.5132, 0.7717, 0.6086, 0.1484, 0.6076, 0.1494, 0.5662, 0.1408, 0.5669, 0.1397, 0.5214, 0.23, 0.5, 0.25, 0.5132, 0.2283, 0.5, 0.75, 0.5214, 0.77, 0.5132, 0.7717, 0.5669, 0.8602, 0.6086, 0.8516, 0.7346, 0.9694, 0.6444, 0.9881, 0.542, 0.2107, 0.5214, 0.23, 0.5132, 0.2283, 0.5258, 0.2074, 0.5258, 0.7926, 0.5375, 0.8118, 0.5127, 0.8143, 0.5087, 0.7943, 0.5662, 0.1408, 0.5624, 0.1472, 0.5211, 0.1431, 0.5224, 0.1365, 0.5132, 0.7717, 0.5258, 0.7926, 0.5087, 0.7943, 0.5044, 0.7726, 0.5669, 0.1397, 0.5662, 0.1408, 0.5224, 0.1365, 0.5226, 0.1353, 0.5132, 0.2283, 0.5, 0.25, 0.5044, 0.2274, 0.5, 0.75, 0.5132, 0.7717, 0.5044, 0.7726, 0.3219, 0.8231, 0.3538, 0.839, 0.1843, 0.9423, 0.1154, 0.9078, 0.5258, 0.2074, 0.5132, 0.2283, 0.5044, 0.2274, 0.5087, 0.2057, 0.5624, 0.8528, 0.5662, 0.8592, 0.5224, 0.8635, 0.5211, 0.8569, 0.5375, 0.1882, 0.5258, 0.2074, 0.5087, 0.2057, 0.5127, 0.1857, 0.5561, 0.8425, 0.5624, 0.8528, 0.5211, 0.8569, 0.519, 0.8462, 0.5478, 0.1713, 0.5375, 0.1882, 0.5127, 0.1857, 0.5161, 0.1681, 0.5478, 0.8287, 0.5561, 0.8425, 0.519, 0.8462, 0.5161, 0.8319, 0.5561, 0.1575, 0.5478, 0.1713, 0.5161, 0.1681, 0.519, 0.1538, 0.5375, 0.8118, 0.5478, 0.8287, 0.5161, 0.8319, 0.5127, 0.8143, 0.5624, 0.1472, 0.5561, 0.1575, 0.519, 0.1538, 0.5211, 0.1431, 0.5127, 0.1857, 0.5087, 0.2057, 0.4913, 0.2057, 0.4873, 0.1857, 0.519, 0.8462, 0.5211, 0.8569, 0.4789, 0.8569, 0.481, 0.8462, 0.5161, 0.1681, 0.5127, 0.1857, 0.4873, 0.1857, 0.4839, 0.1681, 0.5161, 0.8319, 0.519, 0.8462, 0.481, 0.8462, 0.4839, 0.8319, 0.519, 0.1538, 0.5161, 0.1681, 0.4839, 0.1681, 0.481, 0.1538, 0.5127, 0.8143, 0.5161, 0.8319, 0.4839, 0.8319, 0.4873, 0.8143, 0.5211, 0.1431, 0.519, 0.1538, 0.481, 0.1538, 0.4789, 0.1431, 0.5087, 0.7943, 0.5127, 0.8143, 0.4873, 0.8143, 0.4913, 0.7943, 0.5224, 0.1365, 0.5211, 0.1431, 0.4789, 0.1431, 0.4776, 0.1365, 0.5044, 0.7726, 0.5087, 0.7943, 0.4913, 0.7943, 0.4956, 0.7726, 0.5226, 0.1353, 0.5224, 0.1365, 0.4776, 0.1365, 0.4774, 0.1353, 0.5044, 0.2274, 0.5, 0.25, 0.4956, 0.2274, 0.5, 0.75, 0.5044, 0.7726, 0.4956, 0.7726, 0.6087, 0.3516, 0.6462, 0.3391, 0.8158, 0.4424, 0.7347, 0.4695, 0.5087, 0.2057, 0.5044, 0.2274, 0.4956, 0.2274, 0.4913, 0.2057, 0.5211, 0.8569, 0.5224, 0.8635, 0.4776, 0.8635, 0.4789, 0.8569, 0.4776, 0.1365, 0.4789, 0.1431, 0.4376, 0.1472, 0.4338, 0.1408, 0.4956, 0.7726, 0.4913, 0.7943, 0.4742, 0.7926, 0.4868, 0.7717, 0.4774, 0.1353, 0.4776, 0.1365, 0.4338, 0.1408, 0.4331, 0.1397, 0.4956, 0.2274, 0.5, 0.25, 0.4868, 0.2283, 0.5, 0.75, 0.4956, 0.7726, 0.4868, 0.7717, 0.5226, 0.8646, 0.5669, 0.8602, 0.6444, 0.9881, 0.5488, 0.9976, 0.4913, 0.2057, 0.4956, 0.2274, 0.4868, 0.2283, 0.4742, 0.2074, 0.4789, 0.8569, 0.4776, 0.8635, 0.4338, 0.8592, 0.4376, 0.8528, 0.4873, 0.1857, 0.4913, 0.2057, 0.4742, 0.2074, 0.4625, 0.1882, 0.481, 0.8462, 0.4789, 0.8569, 0.4376, 0.8528, 0.4439, 0.8425, 0.4839, 0.1681, 0.4873, 0.1857, 0.4625, 0.1882, 0.4522, 0.1713, 0.4839, 0.8319, 0.481, 0.8462, 0.4439, 0.8425, 0.4522, 0.8287, 0.481, 0.1538, 0.4839, 0.1681, 0.4522, 0.1713, 0.4439, 0.1575, 0.4873, 0.8143, 0.4839, 0.8319, 0.4522, 0.8287, 0.4625, 0.8118, 0.4789, 0.1431, 0.481, 0.1538, 0.4439, 0.1575, 0.4376, 0.1472, 0.4913, 0.7943, 0.4873, 0.8143, 0.4625, 0.8118, 0.4742, 0.7926, 0.4439, 0.8425, 0.4376, 0.8528, 0.3987, 0.8448, 0.4088, 0.8353, 0.4522, 0.1713, 0.4625, 0.1882, 0.4391, 0.193, 0.4225, 0.1775, 0.4522, 0.8287, 0.4439, 0.8425, 0.4088, 0.8353, 0.4225, 0.8225, 0.4439, 0.1575, 0.4522, 0.1713, 0.4225, 0.1775, 0.4088, 0.1647, 0.4625, 0.8118, 0.4522, 0.8287, 0.4225, 0.8225, 0.4391, 0.807, 0.4376, 0.1472, 0.4439, 0.1575, 0.4088, 0.1647, 0.3987, 0.1552, 0.4742, 0.7926, 0.4625, 0.8118, 0.4391, 0.807, 0.458, 0.7893, 0.4338, 0.1408, 0.4376, 0.1472, 0.3987, 0.1552, 0.3924, 0.1494, 0.4868, 0.7717, 0.4742, 0.7926, 0.458, 0.7893, 0.4786, 0.77, 0.4331, 0.1397, 0.4338, 0.1408, 0.3924, 0.1494, 0.3914, 0.1484, 0.4868, 0.2283, 0.5, 0.25, 0.4786, 0.23, 0.5, 0.75, 0.4868, 0.7717, 0.4786, 0.77, 0.2968, 0.8043, 0.3219, 0.8231, 0.1154, 0.9078, 0.06116, 0.8673, 0.4742, 0.2074, 0.4868, 0.2283, 0.4786, 0.23, 0.458, 0.2107, 0.4376, 0.8528, 0.4338, 0.8592, 0.3924, 0.8506, 0.3987, 0.8448, 0.4625, 0.1882, 0.4742, 0.2074, 0.458, 0.2107, 0.4391, 0.193, 0.6462, 0.3391, 0.6782, 0.3231, 0.8848, 0.4079, 0.8158, 0.4424, 0.4774, 0.8646, 0.5226, 0.8646, 0.5488, 0.9976, 0.4512, 0.9976, 0.2795, 0.7834, 0.2968, 0.8043, 0.06116, 0.8673, 0.02383, 0.8222, 0.6782, 0.3231, 0.7033, 0.3043, 0.939, 0.3673, 0.8848, 0.4079, 0.4331, 0.8602, 0.4774, 0.8646, 0.4512, 0.9976, 0.3556, 0.9881, 0.2707, 0.7613, 0.2795, 0.7834, 0.02383, 0.8222, 0.004804, 0.7744, 0.7033, 0.3043, 0.7206, 0.2835, 0.9763, 0.3222, 0.939, 0.3673, 0.3914, 0.8516, 0.4331, 0.8602, 0.3556, 0.9881, 0.2654, 0.9694, 0.2707, 0.7387, 0.2707, 0.7613, 0.004804, 0.7744, 0.004804, 0.7256, 0.7206, 0.2835, 0.7294, 0.2613, 0.9954, 0.2744, 0.9763, 0.3222, 0.2795, 0.7166, 0.2707, 0.7387, 0.004804, 0.7256, 0.02383, 0.6778, 0.7294, 0.2613, 0.7294, 0.2387, 0.9954, 0.2256, 0.9954, 0.2744, 0.2968, 0.6957, 0.2795, 0.7166, 0.02383, 0.6778, 0.06116, 0.6327, 0.7294, 0.2387, 0.7206, 0.2165, 0.9763, 0.1778, 0.9954, 0.2256, 0.3219, 0.6769, 0.2968, 0.6957, 0.06116, 0.6327, 0.1154, 0.5922, 0.7206, 0.2165, 0.7033, 0.1957, 0.939, 0.1327, 0.9763, 0.1778, 0.3538, 0.661, 0.3219, 0.6769, 0.1154, 0.5922, 0.1843, 0.5577, 0.7033, 0.1957, 0.6782, 0.1769, 0.8848, 0.09211, 0.939, 0.1327, 0.3914, 0.6484, 0.3538, 0.661, 0.1843, 0.5577, 0.2654, 0.5306, 0.6782, 0.1769, 0.6462, 0.1609, 0.8158, 0.0576, 0.8848, 0.09211, 0.4331, 0.6398, 0.3914, 0.6484, 0.2654, 0.5306, 0.3556, 0.5119, 0.6462, 0.1609, 0.6086, 0.1484, 0.7347, 0.0305, 0.8158, 0.0576, 0.3914, 0.1484, 0.3538, 0.1609, 0.1842, 0.0576, 0.2653, 0.0305, 0.4774, 0.6354, 0.4331, 0.6398, 0.3556, 0.5119, 0.4512, 0.5024, 0.6086, 0.1484, 0.5669, 0.1397, 0.6445, 0.01183, 0.7347, 0.0305, 0.3538, 0.1609, 0.3218, 0.1769, 0.1152, 0.09211, 0.1842, 0.0576, 0.5226, 0.6354, 0.4774, 0.6354, 0.4512, 0.5024, 0.5488, 0.5024, 0.5669, 0.1397, 0.5226, 0.1353, 0.5488, 0.002308, 0.6445, 0.01183, 0.3218, 0.1769, 0.2967, 0.1957, 0.061, 0.1327, 0.1152, 0.09211, 0.5669, 0.6398, 0.5226, 0.6354, 0.5488, 0.5024, 0.6444, 0.5119, 0.5226, 0.1353, 0.4774, 0.1353, 0.4512, 0.002308, 0.5488, 0.002308, 0.2967, 0.1957, 0.2794, 0.2165, 0.02365, 0.1778, 0.061, 0.1327, 0.4338, 0.8592, 0.4331, 0.8602, 0.3914, 0.8516, 0.3924, 0.8506, 0.4776, 0.8635, 0.4774, 0.8646, 0.4331, 0.8602, 0.4338, 0.8592, 0.5224, 0.8635, 0.5226, 0.8646, 0.4774, 0.8646, 0.4776, 0.8635, 0.5662, 0.8592, 0.5669, 0.8602, 0.5226, 0.8646, 0.5224, 0.8635, 0.6076, 0.8506, 0.6086, 0.8516, 0.5669, 0.8602, 0.5662, 0.8592, 0.6447, 0.8382, 0.6462, 0.839, 0.6086, 0.8516, 0.6076, 0.8506, 0.6764, 0.8224, 0.6781, 0.8231, 0.6462, 0.839, 0.6447, 0.8382, 0.7012, 0.8038, 0.7032, 0.8043, 0.6781, 0.8231, 0.6764, 0.8224, 0.7183, 0.7831, 0.7205, 0.7834, 0.7032, 0.8043, 0.7012, 0.8038, 0.7271, 0.7612, 0.7293, 0.7613, 0.7205, 0.7834, 0.7183, 0.7831, 0.7271, 0.7388, 0.7293, 0.7387, 0.7293, 0.7613, 0.7271, 0.7612, 0.7183, 0.7169, 0.7205, 0.7166, 0.7293, 0.7387, 0.7271, 0.7388, 0.7012, 0.6962, 0.7032, 0.6957, 0.7205, 0.7166, 0.7183, 0.7169, 0.6764, 0.6776, 0.6781, 0.6769, 0.7032, 0.6957, 0.7012, 0.6962, 0.6447, 0.6618, 0.6462, 0.661, 0.6781, 0.6769, 0.6764, 0.6776, 0.6076, 0.6494, 0.6086, 0.6484, 0.6462, 0.661, 0.6447, 0.6618, 0.5662, 0.6408, 0.5669, 0.6398, 0.6086, 0.6484, 0.6076, 0.6494, 0.5224, 0.6365, 0.5226, 0.6354, 0.5669, 0.6398, 0.5662, 0.6408, 0.4776, 0.6365, 0.4774, 0.6354, 0.5226, 0.6354, 0.5224, 0.6365, 0.4338, 0.6408, 0.4331, 0.6398, 0.4774, 0.6354, 0.4776, 0.6365, 0.3924, 0.6494, 0.3914, 0.6484, 0.4331, 0.6398, 0.4338, 0.6408, 0.3553, 0.6618, 0.3538, 0.661, 0.3914, 0.6484, 0.3924, 0.6494, 0.3236, 0.6776, 0.3219, 0.6769, 0.3538, 0.661, 0.3553, 0.6618, 0.2988, 0.6962, 0.2968, 0.6957, 0.3219, 0.6769, 0.3236, 0.6776, 0.2817, 0.7169, 0.2795, 0.7166, 0.2968, 0.6957, 0.2988, 0.6962, 0.2729, 0.7388, 0.2707, 0.7387, 0.2795, 0.7166, 0.2817, 0.7169, 0.2729, 0.7612, 0.2707, 0.7613, 0.2707, 0.7387, 0.2729, 0.7388, 0.2817, 0.7831, 0.2795, 0.7834, 0.2707, 0.7613, 0.2729, 0.7612, 0.2988, 0.8038, 0.2968, 0.8043, 0.2795, 0.7834, 0.2817, 0.7831, 0.3236, 0.8224, 0.3219, 0.8231, 0.2968, 0.8043, 0.2988, 0.8038, 0.3553, 0.8382, 0.3538, 0.839, 0.3219, 0.8231, 0.3236, 0.8224, 0.3924, 0.8506, 0.3914, 0.8516, 0.3538, 0.839, 0.3553, 0.8382, 0.2654, 0.9694, 0.2632, 0.9715, 0.1813, 0.9442, 0.1843, 0.9423, 0.1843, 0.9423, 0.1813, 0.9442, 0.1116, 0.9094, 0.1154, 0.9078, 0.1154, 0.9078, 0.1116, 0.9094, 0.05691, 0.8684, 0.06116, 0.8673, 0.06116, 0.8673, 0.05691, 0.8684, 0.01921, 0.8229, 0.02383, 0.8222, 0.02383, 0.8222, 0.01921, 0.8229, 0.0, 0.7746, 0.004804, 0.7744, 0.004804, 0.7744, 0.0, 0.7746, 5.546e-08, 0.7254, 0.004804, 0.7256, 0.004804, 0.7256, 5.546e-08, 0.7254, 0.01921, 0.6771, 0.02383, 0.6778, 0.02383, 0.6778, 0.01921, 0.6771, 0.05691, 0.6316, 0.06116, 0.6327, 0.06116, 0.6327, 0.05691, 0.6316, 0.1116, 0.5906, 0.1154, 0.5922, 0.1154, 0.5922, 0.1116, 0.5906, 0.1813, 0.5558, 0.1843, 0.5577, 0.1843, 0.5577, 0.1813, 0.5558, 0.2632, 0.5285, 0.2654, 0.5306, 0.2654, 0.5306, 0.2632, 0.5285, 0.3542, 0.5096, 0.3556, 0.5119, 0.3556, 0.5119, 0.3542, 0.5096, 0.4508, 0.5, 0.4512, 0.5024, 0.4512, 0.5024, 0.4508, 0.5, 0.5492, 0.5, 0.5488, 0.5024, 0.5488, 0.5024, 0.5492, 0.5, 0.6458, 0.5096, 0.6444, 0.5119, 0.6444, 0.5119, 0.6458, 0.5096, 0.7368, 0.5285, 0.7346, 0.5306, 0.7346, 0.5306, 0.7368, 0.5285, 0.8187, 0.5558, 0.8157, 0.5577, 0.8157, 0.5577, 0.8187, 0.5558, 0.8884, 0.5906, 0.8846, 0.5922, 0.8846, 0.5922, 0.8884, 0.5906, 0.9431, 0.6316, 0.9388, 0.6327, 0.9388, 0.6327, 0.9431, 0.6316, 0.9808, 0.6771, 0.9762, 0.6778, 0.9762, 0.6778, 0.9808, 0.6771, 1.0, 0.7254, 0.9952, 0.7256, 0.9952, 0.7256, 1.0, 0.7254, 1.0, 0.7746, 0.9952, 0.7744, 0.9952, 0.7744, 1.0, 0.7746, 0.9808, 0.8229, 0.9762, 0.8222, 0.9762, 0.8222, 0.9808, 0.8229, 0.9431, 0.8684, 0.9388, 0.8673, 0.9388, 0.8673, 0.9431, 0.8684, 0.8884, 0.9094, 0.8846, 0.9078, 0.8846, 0.9078, 0.8884, 0.9094, 0.8187, 0.9442, 0.8157, 0.9423, 0.8157, 0.9423, 0.8187, 0.9442, 0.7368, 0.9715, 0.7346, 0.9694, 0.7346, 0.9694, 0.7368, 0.9715, 0.6458, 0.9904, 0.6444, 0.9881, 0.6444, 0.9881, 0.6458, 0.9904, 0.5492, 1.0, 0.5488, 0.9976, 0.5488, 0.9976, 0.5492, 1.0, 0.4508, 1.0, 0.4512, 0.9976, 0.4512, 0.9976, 0.4508, 1.0, 0.3542, 0.9904, 0.3556, 0.9881, 0.3556, 0.9881, 0.3542, 0.9904, 0.2632, 0.9715, 0.2654, 0.9694, 0.3542, 0.009607, 0.3555, 0.01183, 0.2653, 0.0305, 0.2632, 0.02845, 0.4508, 2.773e-08, 0.4512, 0.002308, 0.3555, 0.01183, 0.3542, 0.009607, 0.5492, 0.0, 0.5488, 0.002308, 0.4512, 0.002308, 0.4508, 2.773e-08, 0.6458, 0.009607, 0.6445, 0.01183, 0.5488, 0.002308, 0.5492, 0.0, 0.7368, 0.02845, 0.7347, 0.0305, 0.6445, 0.01183, 0.6458, 0.009607, 0.8187, 0.05581, 0.8158, 0.0576, 0.7347, 0.0305, 0.7368, 0.02845, 0.8884, 0.09063, 0.8848, 0.09211, 0.8158, 0.0576, 0.8187, 0.05581, 0.9431, 0.1316, 0.939, 0.1327, 0.8848, 0.09211, 0.8884, 0.09063, 0.9808, 0.1771, 0.9763, 0.1778, 0.939, 0.1327, 0.9431, 0.1316, 1.0, 0.2254, 0.9954, 0.2256, 0.9763, 0.1778, 0.9808, 0.1771, 1.0, 0.2746, 0.9954, 0.2744, 0.9954, 0.2256, 1.0, 0.2254, 0.9808, 0.3229, 0.9763, 0.3222, 0.9954, 0.2744, 1.0, 0.2746, 0.9431, 0.3684, 0.939, 0.3673, 0.9763, 0.3222, 0.9808, 0.3229, 0.8884, 0.4094, 0.8848, 0.4079, 0.939, 0.3673, 0.9431, 0.3684, 0.8187, 0.4442, 0.8158, 0.4424, 0.8848, 0.4079, 0.8884, 0.4094, 0.7368, 0.4715, 0.7347, 0.4695, 0.8158, 0.4424, 0.8187, 0.4442, 0.6458, 0.4904, 0.6445, 0.4882, 0.7347, 0.4695, 0.7368, 0.4715, 0.5492, 0.5, 0.5488, 0.4977, 0.6445, 0.4882, 0.6458, 0.4904, 0.4508, 0.5, 0.4512, 0.4977, 0.5488, 0.4977, 0.5492, 0.5, 0.3542, 0.4904, 0.3555, 0.4882, 0.4512, 0.4977, 0.4508, 0.5, 0.2632, 0.4715, 0.2653, 0.4695, 0.3555, 0.4882, 0.3542, 0.4904, 0.1813, 0.4442, 0.1842, 0.4424, 0.2653, 0.4695, 0.2632, 0.4715, 0.1116, 0.4094, 0.1152, 0.4079, 0.1842, 0.4424, 0.1813, 0.4442, 0.05691, 0.3684, 0.061, 0.3673, 0.1152, 0.4079, 0.1116, 0.4094, 0.01921, 0.3229, 0.02365, 0.3222, 0.061, 0.3673, 0.05691, 0.3684, 5.546e-08, 0.2746, 0.004615, 0.2744, 0.02365, 0.3222, 0.01921, 0.3229, 0.0, 0.2254, 0.004615, 0.2256, 0.004615, 0.2744, 5.546e-08, 0.2746, 0.01921, 0.1771, 0.02365, 0.1778, 0.004615, 0.2256, 0.0, 0.2254, 0.05691, 0.1316, 0.061, 0.1327, 0.02365, 0.1778, 0.01921, 0.1771, 0.1116, 0.09063, 0.1152, 0.09211, 0.061, 0.1327, 0.05691, 0.1316, 0.1813, 0.05581, 0.1842, 0.0576, 0.1152, 0.09211, 0.1116, 0.09063, 0.2632, 0.02845, 0.2653, 0.0305, 0.1842, 0.0576, 0.1813, 0.05581, 0.5132, 0.2717, 0.5214, 0.27, 0.5214, 0.27, 0.5132, 0.2717, 0.5214, 0.27, 0.542, 0.2893, 0.542, 0.2893, 0.5214, 0.27, 0.542, 0.2893, 0.5258, 0.2926, 0.5258, 0.2926, 0.542, 0.2893, 0.5132, 0.2717, 0.5214, 0.27, 0.5214, 0.27, 0.5132, 0.2717, 0.542, 0.2893, 0.5258, 0.2926, 0.5258, 0.2926, 0.542, 0.2893, 0.5258, 0.2926, 0.5132, 0.2717, 0.5132, 0.2717, 0.5258, 0.2926, 0.542, 0.2893, 0.5258, 0.2926, 0.5258, 0.2926, 0.542, 0.2893, 0.5214, 0.27, 0.542, 0.2893, 0.542, 0.2893, 0.5214, 0.27, 0.5132, 0.2717, 0.5214, 0.27, 0.5214, 0.27, 0.5132, 0.2717, 0.5214, 0.27, 0.542, 0.2893, 0.542, 0.2893, 0.5214, 0.27, 0.5132, 0.2717, 0.5214, 0.27, 0.5214, 0.27, 0.5132, 0.2717, 0.5258, 0.2926, 0.5132, 0.2717, 0.5132, 0.2717, 0.5258, 0.2926, 0.5132, 0.2717, 0.5214, 0.27, 0.5214, 0.27, 0.5132, 0.2717, 0.5258, 0.2926, 0.5132, 0.2717, 0.5132, 0.2717, 0.5258, 0.2926, 0.542, 0.2893, 0.5258, 0.2926, 0.5258, 0.2926, 0.542, 0.2893, 0.5214, 0.27, 0.542, 0.2893, 0.542, 0.2893, 0.5214, 0.27, 0.5258, 0.2926, 0.5132, 0.2717, 0.5214, 0.27, 0.542, 0.2893, 0.5258, 0.2926, 0.5132, 0.2717, 0.5132, 0.2717, 0.5258, 0.2926, 0.542, 0.2893, 0.5258, 0.2926, 0.5258, 0.2926, 0.542, 0.2893, 0.5214, 0.27, 0.542, 0.2893, 0.542, 0.2893, 0.5214, 0.27])
me_sphere.materials.append(mat_material_001)
me_sphere.use_remesh_fix_poles = True
me_sphere.use_remesh_preserve_attributes = False
me_sphere.use_mirror_vertex_groups = False
me_sphere.update()

# ---- objects
ob_light = bpy.data.objects.new('Light', light_light)
ob_camera = bpy.data.objects.new('Camera', cam_camera)
ob_sphere = bpy.data.objects.new('Sphere', me_sphere)

# ---- transforms, parenting, visibility, modifiers, constraints
ob_light.location = (4.076, 1.005, 5.904)
ob_light.rotation_euler = (0.6503, 0.05522, 1.866)
ob_light.lock_rotations_4d = False
ob_light.empty_display_type = 'ARROWS'
ob_light.color = (0.0, 0.0, 0.0, 0.0)
ob_light.lineart.crease_threshold = 0.0
ob_camera.location = (7.359, -6.926, 4.958)
ob_camera.rotation_euler = (1.109, 0.0, 0.8149)
ob_camera.lock_rotations_4d = False
ob_camera.empty_display_type = 'ARROWS'
ob_camera.color = (0.0, 0.0, 0.0, 0.0)
ob_camera.display_type = 'WIRE'
ob_camera.lineart.crease_threshold = 0.0
ob_sphere.location = (0.0, 0.0, 0.0)
ob_sphere.lineart.crease_threshold = 0.0

# ---- collection membership
col_collection.objects.link(ob_light)
col_collection.objects.link(ob_camera)
col_collection.objects.link(ob_sphere)

# ---- scene / render settings (as saved in the file)
scene.camera = ob_camera
scene.frame_start = 1; scene.frame_end = 250; scene.frame_set(1)
scene.render.engine = 'BLENDER_EEVEE_NEXT'
scene.cycles.use_denoising = False
scene.cycles.samples = 128
scene.cycles.sampling_pattern = 'TABULATED_SOBOL'
scene.cycles.use_adaptive_sampling = False
scene.cycles.use_light_tree = False
scene.view_settings.view_transform = 'Filmic'
bpy.context.view_layer.update()
